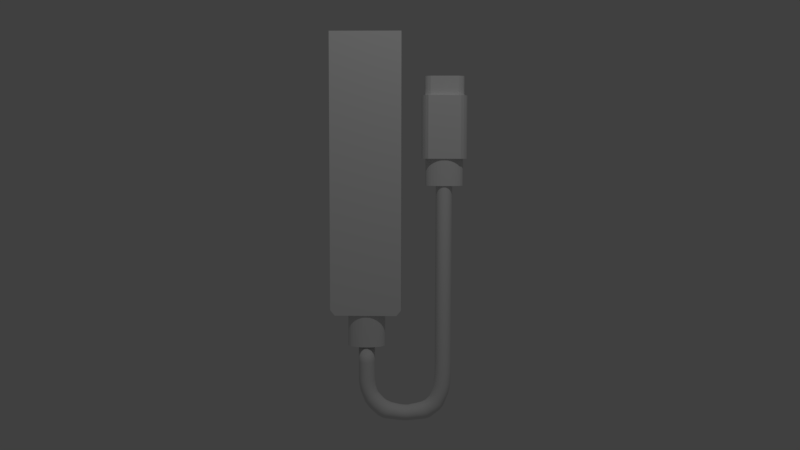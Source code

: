 # Source: untitled.blend  (saved by Blender 2.78.0; exported with 4.5.12 LTS)
import bpy
from mathutils import Matrix  # noqa: F401  (used for matrix-valued properties, if any)

bpy.ops.wm.read_factory_settings(use_empty=True)
scene = bpy.context.scene
scene.name = 'Scene'

# ---- collections
col_collection_1 = bpy.data.collections.new('Collection 1'); scene.collection.children.link(col_collection_1)

# ---- materials (node trees are filled in below, after node groups)
mat_material = bpy.data.materials.new('Material')
mat_material.alpha_threshold = 0.0
mat_material.use_transparent_shadow = False
mat_material.roughness = 0.5
mat_material.line_color = (0.0, 0.0, 0.0, 1.0)

# ---- material node trees

# ---- world
world_world = bpy.data.worlds.new('World'); scene.world = world_world
world_world.color = (0.05088, 0.05088, 0.05088)
world_world.use_sun_shadow = False
world_world.sun_shadow_jitter_overblur = 0.0
world_world.cycles.sampling_method = 'MANUAL'

# ---- cameras
cam_camera_001 = bpy.data.cameras.new('Camera.001')
cam_camera_001.clip_end = 100.0
cam_camera_001.lens = 35.0
cam_camera_001.sensor_width = 32.0
cam_camera_001.sensor_height = 18.0
cam_camera_001.ortho_scale = 7.314
cam_camera_001.dof.focus_distance = 0.0
cam_camera_001.dof.aperture_fstop = 128.0
cam_camera = bpy.data.cameras.new('Camera')
cam_camera.clip_end = 100.0
cam_camera.lens = 35.0
cam_camera.sensor_width = 32.0
cam_camera.sensor_height = 18.0
cam_camera.ortho_scale = 7.314
cam_camera.dof.focus_distance = 0.0
cam_camera.dof.aperture_fstop = 128.0

# ---- lights
light_lamp = bpy.data.lights.new('Lamp', 'POINT')
light_lamp.transmission_factor = 0.0
light_lamp.cutoff_distance = 30.0
light_lamp.energy = 100.0
light_lamp.shadow_buffer_clip_start = 1.001
light_lamp.shadow_soft_size = 0.1
light_lamp.shadow_maximum_resolution = 0.006
light_lamp.use_absolute_resolution = True

# ---- meshes
me_cube_069 = bpy.data.meshes.new('Cube.069')
me_cube_069.from_pydata([(0.9489, 1.117, 5.853), (0.9489, 1.117, 4.13), (0.8579, 0.6862, 4.13), (0.8579, 0.6862, 5.853), (0.8579, 1.043, 4.13), (0.8579, 1.043, 5.853), (0.8772, 1.075, 4.13), (0.8772, 1.075, 5.853), (0.8993, 1.098, 4.13), (0.8993, 1.098, 5.853), (1.04, 0.8649, 4.13), (1.04, 0.8649, 5.853), (0.9232, 1.113, 4.13), (0.9232, 1.113, 5.853), (0.8579, 0.8649, 5.853), (0.8579, 0.8649, 4.13), (0.9489, 0.6123, 4.13), (0.9489, 0.6123, 5.853), (0.9746, 0.6171, 5.853), (0.9746, 0.6171, 4.13), (0.9985, 0.6315, 5.853), (0.9985, 0.6315, 4.13), (1.021, 0.6548, 5.853), (1.021, 0.6548, 4.13), (1.04, 0.6862, 5.853), (1.04, 0.6862, 4.13), (1.04, 1.043, 5.853), (1.04, 1.043, 4.13), (1.021, 1.075, 5.853), (1.021, 1.075, 4.13), (0.9985, 1.098, 5.853), (0.9985, 1.098, 4.13), (0.9746, 1.113, 5.853), (0.9746, 1.113, 4.13), (0.8772, 0.6548, 5.853), (0.8772, 0.6548, 4.13), (0.8993, 0.6315, 5.853), (0.8993, 0.6315, 4.13), (0.9232, 0.6171, 5.853), (0.9232, 0.6171, 4.13)], [], [(36, 37, 39, 38), (34, 35, 37, 36), (7, 6, 4, 5), (9, 8, 6, 7), (24, 25, 10, 11), (27, 26, 11, 10), (13, 12, 8, 9), (0, 1, 12, 13), (2, 3, 14, 15), (5, 4, 15, 14), (17, 16, 19, 18), (18, 19, 21, 20), (20, 21, 23, 22), (22, 23, 25, 24), (26, 27, 29, 28), (28, 29, 31, 30), (3, 2, 35, 34), (30, 31, 33, 32), (32, 33, 1, 0), (38, 39, 16, 17), (8, 12, 1, 33, 31, 29, 27, 10, 25, 23, 21, 19, 16, 39, 37, 35, 2, 15, 4, 6), (7, 5, 14, 3, 34, 36, 38, 17, 18, 20, 22, 24, 11, 26, 28, 30, 32, 0, 13, 9)])
me_cube_069.materials.append(mat_material)
me_cube_069.use_remesh_preserve_volume = False
me_cube_069.use_remesh_preserve_attributes = False
me_cube_069.use_mirror_vertex_groups = False
me_cube_069.auto_texspace = False
me_cube_069.update()
me_cube_068 = bpy.data.meshes.new('Cube.068')
me_cube_068.from_pydata([(0.9494, 1.073, 4.231), (0.9494, 1.073, 3.386), (0.9335, 1.069, 4.231), (0.9335, 1.069, 3.386), (0.9181, 1.057, 4.231), (0.9181, 1.057, 3.386), (0.904, 1.038, 4.231), (0.904, 1.038, 3.386), (0.8916, 1.012, 4.231), (0.8916, 1.012, 3.386), (0.8814, 0.9806, 4.231), (0.8814, 0.9806, 3.386), (0.8739, 0.9446, 4.231), (0.8739, 0.9446, 3.386), (0.8692, 0.9055, 4.231), (0.8692, 0.9055, 3.386), (0.8677, 0.8649, 4.231), (0.8677, 0.8649, 3.386), (0.8692, 0.8242, 4.231), (0.8692, 0.8242, 3.386), (0.8739, 0.7851, 4.231), (0.8739, 0.7851, 3.386), (0.8814, 0.7491, 4.231), (0.8814, 0.7491, 3.386), (0.8916, 0.7175, 4.231), (0.8916, 0.7175, 3.386), (0.904, 0.6916, 4.231), (0.904, 0.6916, 3.386), (0.9181, 0.6723, 4.231), (0.9181, 0.6723, 3.386), (0.9335, 0.6605, 4.231), (0.9335, 0.6605, 3.386), (0.9494, 0.6565, 4.231), (0.9494, 0.6565, 3.386), (0.9654, 0.6605, 4.231), (0.9654, 0.6605, 3.386), (0.9807, 0.6723, 4.231), (0.9807, 0.6723, 3.386), (0.9949, 0.6916, 4.231), (0.9949, 0.6916, 3.386), (1.007, 0.7175, 4.231), (1.007, 0.7175, 3.386), (1.017, 0.7491, 4.231), (1.017, 0.7491, 3.386), (1.025, 0.7851, 4.231), (1.025, 0.7851, 3.386), (1.03, 0.8242, 4.231), (1.03, 0.8242, 3.386), (1.031, 0.8649, 4.231), (1.031, 0.8649, 3.386), (1.03, 0.9055, 4.231), (1.03, 0.9055, 3.386), (1.025, 0.9446, 4.231), (1.025, 0.9446, 3.386), (1.017, 0.9806, 4.231), (1.017, 0.9806, 3.386), (1.007, 1.012, 4.231), (1.007, 1.012, 3.386), (0.9949, 1.038, 4.231), (0.9949, 1.038, 3.386), (0.9807, 1.057, 4.231), (0.9807, 1.057, 3.386), (0.9654, 1.069, 4.231), (0.9654, 1.069, 3.386)], [], [(0, 1, 3, 2), (2, 3, 5, 4), (4, 5, 7, 6), (6, 7, 9, 8), (8, 9, 11, 10), (10, 11, 13, 12), (12, 13, 15, 14), (14, 15, 17, 16), (16, 17, 19, 18), (18, 19, 21, 20), (20, 21, 23, 22), (22, 23, 25, 24), (24, 25, 27, 26), (26, 27, 29, 28), (28, 29, 31, 30), (30, 31, 33, 32), (32, 33, 35, 34), (34, 35, 37, 36), (36, 37, 39, 38), (38, 39, 41, 40), (40, 41, 43, 42), (42, 43, 45, 44), (44, 45, 47, 46), (46, 47, 49, 48), (48, 49, 51, 50), (50, 51, 53, 52), (52, 53, 55, 54), (54, 55, 57, 56), (56, 57, 59, 58), (58, 59, 61, 60), (3, 1, 63, 61, 59, 57, 55, 53, 51, 49, 47, 45, 43, 41, 39, 37, 35, 33, 31, 29, 27, 25, 23, 21, 19, 17, 15, 13, 11, 9, 7, 5), (60, 61, 63, 62), (62, 63, 1, 0), (0, 2, 4, 6, 8, 10, 12, 14, 16, 18, 20, 22, 24, 26, 28, 30, 32, 34, 36, 38, 40, 42, 44, 46, 48, 50, 52, 54, 56, 58, 60, 62)])
me_cube_068.materials.append(mat_material)
me_cube_068.use_remesh_preserve_volume = False
me_cube_068.use_remesh_preserve_attributes = False
me_cube_068.use_mirror_vertex_groups = False
me_cube_068.auto_texspace = False
me_cube_068.update()
me_cube_067 = bpy.data.meshes.new('Cube.067')
me_cube_067.from_pydata([(0.9654, 1.075, -1.118)], [], [])
me_cube_067.materials.append(mat_material)
me_cube_067.use_remesh_preserve_volume = False
me_cube_067.use_remesh_preserve_attributes = False
me_cube_067.use_mirror_vertex_groups = False
me_cube_067.auto_texspace = False
me_cube_067.update()
me_cube_066 = bpy.data.meshes.new('Cube.066')
me_cube_066.from_pydata([(0.9654, 1.075, 0.05665)], [], [])
me_cube_066.materials.append(mat_material)
me_cube_066.use_remesh_preserve_volume = False
me_cube_066.use_remesh_preserve_attributes = False
me_cube_066.use_mirror_vertex_groups = False
me_cube_066.auto_texspace = False
me_cube_066.update()
me_cube_065 = bpy.data.meshes.new('Cube.065')
me_cube_065.from_pydata([(0.9807, 1.064, -1.118)], [], [])
me_cube_065.materials.append(mat_material)
me_cube_065.use_remesh_preserve_volume = False
me_cube_065.use_remesh_preserve_attributes = False
me_cube_065.use_mirror_vertex_groups = False
me_cube_065.auto_texspace = False
me_cube_065.update()
me_cube_064 = bpy.data.meshes.new('Cube.064')
me_cube_064.from_pydata([(0.9807, 1.064, 0.05665)], [], [])
me_cube_064.materials.append(mat_material)
me_cube_064.use_remesh_preserve_volume = False
me_cube_064.use_remesh_preserve_attributes = False
me_cube_064.use_mirror_vertex_groups = False
me_cube_064.auto_texspace = False
me_cube_064.update()
me_cube_063 = bpy.data.meshes.new('Cube.063')
me_cube_063.from_pydata([(0.9949, 1.044, -1.118)], [], [])
me_cube_063.materials.append(mat_material)
me_cube_063.use_remesh_preserve_volume = False
me_cube_063.use_remesh_preserve_attributes = False
me_cube_063.use_mirror_vertex_groups = False
me_cube_063.auto_texspace = False
me_cube_063.update()
me_cube_062 = bpy.data.meshes.new('Cube.062')
me_cube_062.from_pydata([(0.9949, 1.044, 0.05665)], [], [])
me_cube_062.materials.append(mat_material)
me_cube_062.use_remesh_preserve_volume = False
me_cube_062.use_remesh_preserve_attributes = False
me_cube_062.use_mirror_vertex_groups = False
me_cube_062.auto_texspace = False
me_cube_062.update()
me_cube_061 = bpy.data.meshes.new('Cube.061')
me_cube_061.from_pydata([(1.007, 1.018, -1.118)], [], [])
me_cube_061.materials.append(mat_material)
me_cube_061.use_remesh_preserve_volume = False
me_cube_061.use_remesh_preserve_attributes = False
me_cube_061.use_mirror_vertex_groups = False
me_cube_061.auto_texspace = False
me_cube_061.update()
me_cube_060 = bpy.data.meshes.new('Cube.060')
me_cube_060.from_pydata([(1.007, 1.018, 0.05665)], [], [])
me_cube_060.materials.append(mat_material)
me_cube_060.use_remesh_preserve_volume = False
me_cube_060.use_remesh_preserve_attributes = False
me_cube_060.use_mirror_vertex_groups = False
me_cube_060.auto_texspace = False
me_cube_060.update()
me_cube_059 = bpy.data.meshes.new('Cube.059')
me_cube_059.from_pydata([(1.017, 0.9868, -1.118)], [], [])
me_cube_059.materials.append(mat_material)
me_cube_059.use_remesh_preserve_volume = False
me_cube_059.use_remesh_preserve_attributes = False
me_cube_059.use_mirror_vertex_groups = False
me_cube_059.auto_texspace = False
me_cube_059.update()
me_cube_058 = bpy.data.meshes.new('Cube.058')
me_cube_058.from_pydata([(1.017, 0.9868, 0.05665)], [], [])
me_cube_058.materials.append(mat_material)
me_cube_058.use_remesh_preserve_volume = False
me_cube_058.use_remesh_preserve_attributes = False
me_cube_058.use_mirror_vertex_groups = False
me_cube_058.auto_texspace = False
me_cube_058.update()
me_cube_057 = bpy.data.meshes.new('Cube.057')
me_cube_057.from_pydata([(1.025, 0.9507, -1.118)], [], [])
me_cube_057.materials.append(mat_material)
me_cube_057.use_remesh_preserve_volume = False
me_cube_057.use_remesh_preserve_attributes = False
me_cube_057.use_mirror_vertex_groups = False
me_cube_057.auto_texspace = False
me_cube_057.update()
me_cube_056 = bpy.data.meshes.new('Cube.056')
me_cube_056.from_pydata([(1.025, 0.9507, 0.05665)], [], [])
me_cube_056.materials.append(mat_material)
me_cube_056.use_remesh_preserve_volume = False
me_cube_056.use_remesh_preserve_attributes = False
me_cube_056.use_mirror_vertex_groups = False
me_cube_056.auto_texspace = False
me_cube_056.update()
me_cube_055 = bpy.data.meshes.new('Cube.055')
me_cube_055.from_pydata([(1.03, 0.9116, -1.118)], [], [])
me_cube_055.materials.append(mat_material)
me_cube_055.use_remesh_preserve_volume = False
me_cube_055.use_remesh_preserve_attributes = False
me_cube_055.use_mirror_vertex_groups = False
me_cube_055.auto_texspace = False
me_cube_055.update()
me_cube_054 = bpy.data.meshes.new('Cube.054')
me_cube_054.from_pydata([(1.03, 0.9116, 0.05665)], [], [])
me_cube_054.materials.append(mat_material)
me_cube_054.use_remesh_preserve_volume = False
me_cube_054.use_remesh_preserve_attributes = False
me_cube_054.use_mirror_vertex_groups = False
me_cube_054.auto_texspace = False
me_cube_054.update()
me_cube_053 = bpy.data.meshes.new('Cube.053')
me_cube_053.from_pydata([(1.031, 0.871, -1.118)], [], [])
me_cube_053.materials.append(mat_material)
me_cube_053.use_remesh_preserve_volume = False
me_cube_053.use_remesh_preserve_attributes = False
me_cube_053.use_mirror_vertex_groups = False
me_cube_053.auto_texspace = False
me_cube_053.update()
me_cube_052 = bpy.data.meshes.new('Cube.052')
me_cube_052.from_pydata([(1.031, 0.871, 0.05665)], [], [])
me_cube_052.materials.append(mat_material)
me_cube_052.use_remesh_preserve_volume = False
me_cube_052.use_remesh_preserve_attributes = False
me_cube_052.use_mirror_vertex_groups = False
me_cube_052.auto_texspace = False
me_cube_052.update()
me_cube_051 = bpy.data.meshes.new('Cube.051')
me_cube_051.from_pydata([(1.03, 0.8303, -1.118)], [], [])
me_cube_051.materials.append(mat_material)
me_cube_051.use_remesh_preserve_volume = False
me_cube_051.use_remesh_preserve_attributes = False
me_cube_051.use_mirror_vertex_groups = False
me_cube_051.auto_texspace = False
me_cube_051.update()
me_cube_050 = bpy.data.meshes.new('Cube.050')
me_cube_050.from_pydata([(1.03, 0.8303, 0.05665)], [], [])
me_cube_050.materials.append(mat_material)
me_cube_050.use_remesh_preserve_volume = False
me_cube_050.use_remesh_preserve_attributes = False
me_cube_050.use_mirror_vertex_groups = False
me_cube_050.auto_texspace = False
me_cube_050.update()
me_cube_049 = bpy.data.meshes.new('Cube.049')
me_cube_049.from_pydata([(1.025, 0.7912, -1.118)], [], [])
me_cube_049.materials.append(mat_material)
me_cube_049.use_remesh_preserve_volume = False
me_cube_049.use_remesh_preserve_attributes = False
me_cube_049.use_mirror_vertex_groups = False
me_cube_049.auto_texspace = False
me_cube_049.update()
me_cube_048 = bpy.data.meshes.new('Cube.048')
me_cube_048.from_pydata([(1.025, 0.7912, 0.05665)], [], [])
me_cube_048.materials.append(mat_material)
me_cube_048.use_remesh_preserve_volume = False
me_cube_048.use_remesh_preserve_attributes = False
me_cube_048.use_mirror_vertex_groups = False
me_cube_048.auto_texspace = False
me_cube_048.update()
me_cube_047 = bpy.data.meshes.new('Cube.047')
me_cube_047.from_pydata([(1.017, 0.7552, -1.118)], [], [])
me_cube_047.materials.append(mat_material)
me_cube_047.use_remesh_preserve_volume = False
me_cube_047.use_remesh_preserve_attributes = False
me_cube_047.use_mirror_vertex_groups = False
me_cube_047.auto_texspace = False
me_cube_047.update()
me_cube_046 = bpy.data.meshes.new('Cube.046')
me_cube_046.from_pydata([(1.017, 0.7552, 0.05665)], [], [])
me_cube_046.materials.append(mat_material)
me_cube_046.use_remesh_preserve_volume = False
me_cube_046.use_remesh_preserve_attributes = False
me_cube_046.use_mirror_vertex_groups = False
me_cube_046.auto_texspace = False
me_cube_046.update()
me_cube_045 = bpy.data.meshes.new('Cube.045')
me_cube_045.from_pydata([(1.007, 0.7236, -1.118)], [], [])
me_cube_045.materials.append(mat_material)
me_cube_045.use_remesh_preserve_volume = False
me_cube_045.use_remesh_preserve_attributes = False
me_cube_045.use_mirror_vertex_groups = False
me_cube_045.auto_texspace = False
me_cube_045.update()
me_cube_044 = bpy.data.meshes.new('Cube.044')
me_cube_044.from_pydata([(1.007, 0.7236, 0.05665)], [], [])
me_cube_044.materials.append(mat_material)
me_cube_044.use_remesh_preserve_volume = False
me_cube_044.use_remesh_preserve_attributes = False
me_cube_044.use_mirror_vertex_groups = False
me_cube_044.auto_texspace = False
me_cube_044.update()
me_cube_043 = bpy.data.meshes.new('Cube.043')
me_cube_043.from_pydata([(0.9949, 0.6977, -1.118)], [], [])
me_cube_043.materials.append(mat_material)
me_cube_043.use_remesh_preserve_volume = False
me_cube_043.use_remesh_preserve_attributes = False
me_cube_043.use_mirror_vertex_groups = False
me_cube_043.auto_texspace = False
me_cube_043.update()
me_cube_042 = bpy.data.meshes.new('Cube.042')
me_cube_042.from_pydata([(0.9949, 0.6977, 0.05665)], [], [])
me_cube_042.materials.append(mat_material)
me_cube_042.use_remesh_preserve_volume = False
me_cube_042.use_remesh_preserve_attributes = False
me_cube_042.use_mirror_vertex_groups = False
me_cube_042.auto_texspace = False
me_cube_042.update()
me_cube_041 = bpy.data.meshes.new('Cube.041')
me_cube_041.from_pydata([(0.9807, 0.6784, -1.118)], [], [])
me_cube_041.materials.append(mat_material)
me_cube_041.use_remesh_preserve_volume = False
me_cube_041.use_remesh_preserve_attributes = False
me_cube_041.use_mirror_vertex_groups = False
me_cube_041.auto_texspace = False
me_cube_041.update()
me_cube_040 = bpy.data.meshes.new('Cube.040')
me_cube_040.from_pydata([(0.9807, 0.6784, 0.05665)], [], [])
me_cube_040.materials.append(mat_material)
me_cube_040.use_remesh_preserve_volume = False
me_cube_040.use_remesh_preserve_attributes = False
me_cube_040.use_mirror_vertex_groups = False
me_cube_040.auto_texspace = False
me_cube_040.update()
me_cube_039 = bpy.data.meshes.new('Cube.039')
me_cube_039.from_pydata([(0.9654, 0.6666, -1.118)], [], [])
me_cube_039.materials.append(mat_material)
me_cube_039.use_remesh_preserve_volume = False
me_cube_039.use_remesh_preserve_attributes = False
me_cube_039.use_mirror_vertex_groups = False
me_cube_039.auto_texspace = False
me_cube_039.update()
me_cube_038 = bpy.data.meshes.new('Cube.038')
me_cube_038.from_pydata([(0.9654, 0.6666, 0.05665)], [], [])
me_cube_038.materials.append(mat_material)
me_cube_038.use_remesh_preserve_volume = False
me_cube_038.use_remesh_preserve_attributes = False
me_cube_038.use_mirror_vertex_groups = False
me_cube_038.auto_texspace = False
me_cube_038.update()
me_cube_037 = bpy.data.meshes.new('Cube.037')
me_cube_037.from_pydata([(0.9494, 0.6626, -1.118)], [], [])
me_cube_037.materials.append(mat_material)
me_cube_037.use_remesh_preserve_volume = False
me_cube_037.use_remesh_preserve_attributes = False
me_cube_037.use_mirror_vertex_groups = False
me_cube_037.auto_texspace = False
me_cube_037.update()
me_cube_036 = bpy.data.meshes.new('Cube.036')
me_cube_036.from_pydata([(0.9494, 0.6626, 0.05665)], [], [])
me_cube_036.materials.append(mat_material)
me_cube_036.use_remesh_preserve_volume = False
me_cube_036.use_remesh_preserve_attributes = False
me_cube_036.use_mirror_vertex_groups = False
me_cube_036.auto_texspace = False
me_cube_036.update()
me_cube_035 = bpy.data.meshes.new('Cube.035')
me_cube_035.from_pydata([(0.9335, 0.6666, -1.118)], [], [])
me_cube_035.materials.append(mat_material)
me_cube_035.use_remesh_preserve_volume = False
me_cube_035.use_remesh_preserve_attributes = False
me_cube_035.use_mirror_vertex_groups = False
me_cube_035.auto_texspace = False
me_cube_035.update()
me_cube_034 = bpy.data.meshes.new('Cube.034')
me_cube_034.from_pydata([(0.9335, 0.6666, 0.05665)], [], [])
me_cube_034.materials.append(mat_material)
me_cube_034.use_remesh_preserve_volume = False
me_cube_034.use_remesh_preserve_attributes = False
me_cube_034.use_mirror_vertex_groups = False
me_cube_034.auto_texspace = False
me_cube_034.update()
me_cube_033 = bpy.data.meshes.new('Cube.033')
me_cube_033.from_pydata([(0.9181, 0.6784, -1.118)], [], [])
me_cube_033.materials.append(mat_material)
me_cube_033.use_remesh_preserve_volume = False
me_cube_033.use_remesh_preserve_attributes = False
me_cube_033.use_mirror_vertex_groups = False
me_cube_033.auto_texspace = False
me_cube_033.update()
me_cube_032 = bpy.data.meshes.new('Cube.032')
me_cube_032.from_pydata([(0.9181, 0.6784, 0.05665)], [], [])
me_cube_032.materials.append(mat_material)
me_cube_032.use_remesh_preserve_volume = False
me_cube_032.use_remesh_preserve_attributes = False
me_cube_032.use_mirror_vertex_groups = False
me_cube_032.auto_texspace = False
me_cube_032.update()
me_cube_031 = bpy.data.meshes.new('Cube.031')
me_cube_031.from_pydata([(0.904, 0.6977, -1.118)], [], [])
me_cube_031.materials.append(mat_material)
me_cube_031.use_remesh_preserve_volume = False
me_cube_031.use_remesh_preserve_attributes = False
me_cube_031.use_mirror_vertex_groups = False
me_cube_031.auto_texspace = False
me_cube_031.update()
me_cube_030 = bpy.data.meshes.new('Cube.030')
me_cube_030.from_pydata([(0.904, 0.6977, 0.05665)], [], [])
me_cube_030.materials.append(mat_material)
me_cube_030.use_remesh_preserve_volume = False
me_cube_030.use_remesh_preserve_attributes = False
me_cube_030.use_mirror_vertex_groups = False
me_cube_030.auto_texspace = False
me_cube_030.update()
me_cube_029 = bpy.data.meshes.new('Cube.029')
me_cube_029.from_pydata([(0.8916, 0.7236, -1.118)], [], [])
me_cube_029.materials.append(mat_material)
me_cube_029.use_remesh_preserve_volume = False
me_cube_029.use_remesh_preserve_attributes = False
me_cube_029.use_mirror_vertex_groups = False
me_cube_029.auto_texspace = False
me_cube_029.update()
me_cube_028 = bpy.data.meshes.new('Cube.028')
me_cube_028.from_pydata([(0.8916, 0.7236, 0.05665)], [], [])
me_cube_028.materials.append(mat_material)
me_cube_028.use_remesh_preserve_volume = False
me_cube_028.use_remesh_preserve_attributes = False
me_cube_028.use_mirror_vertex_groups = False
me_cube_028.auto_texspace = False
me_cube_028.update()
me_cube_027 = bpy.data.meshes.new('Cube.027')
me_cube_027.from_pydata([(0.8814, 0.7552, -1.118)], [], [])
me_cube_027.materials.append(mat_material)
me_cube_027.use_remesh_preserve_volume = False
me_cube_027.use_remesh_preserve_attributes = False
me_cube_027.use_mirror_vertex_groups = False
me_cube_027.auto_texspace = False
me_cube_027.update()
me_cube_026 = bpy.data.meshes.new('Cube.026')
me_cube_026.from_pydata([(0.8814, 0.7552, 0.05665)], [], [])
me_cube_026.materials.append(mat_material)
me_cube_026.use_remesh_preserve_volume = False
me_cube_026.use_remesh_preserve_attributes = False
me_cube_026.use_mirror_vertex_groups = False
me_cube_026.auto_texspace = False
me_cube_026.update()
me_cube_025 = bpy.data.meshes.new('Cube.025')
me_cube_025.from_pydata([(0.8739, 0.7912, -1.118)], [], [])
me_cube_025.materials.append(mat_material)
me_cube_025.use_remesh_preserve_volume = False
me_cube_025.use_remesh_preserve_attributes = False
me_cube_025.use_mirror_vertex_groups = False
me_cube_025.auto_texspace = False
me_cube_025.update()
me_cube_024 = bpy.data.meshes.new('Cube.024')
me_cube_024.from_pydata([(0.8739, 0.7912, 0.05665)], [], [])
me_cube_024.materials.append(mat_material)
me_cube_024.use_remesh_preserve_volume = False
me_cube_024.use_remesh_preserve_attributes = False
me_cube_024.use_mirror_vertex_groups = False
me_cube_024.auto_texspace = False
me_cube_024.update()
me_cube_023 = bpy.data.meshes.new('Cube.023')
me_cube_023.from_pydata([(0.8692, 0.8303, -1.118)], [], [])
me_cube_023.materials.append(mat_material)
me_cube_023.use_remesh_preserve_volume = False
me_cube_023.use_remesh_preserve_attributes = False
me_cube_023.use_mirror_vertex_groups = False
me_cube_023.auto_texspace = False
me_cube_023.update()
me_cube_022 = bpy.data.meshes.new('Cube.022')
me_cube_022.from_pydata([(0.8692, 0.8303, 0.05665)], [], [])
me_cube_022.materials.append(mat_material)
me_cube_022.use_remesh_preserve_volume = False
me_cube_022.use_remesh_preserve_attributes = False
me_cube_022.use_mirror_vertex_groups = False
me_cube_022.auto_texspace = False
me_cube_022.update()
me_cube_021 = bpy.data.meshes.new('Cube.021')
me_cube_021.from_pydata([(0.8677, 0.871, -1.118)], [], [])
me_cube_021.materials.append(mat_material)
me_cube_021.use_remesh_preserve_volume = False
me_cube_021.use_remesh_preserve_attributes = False
me_cube_021.use_mirror_vertex_groups = False
me_cube_021.auto_texspace = False
me_cube_021.update()
me_cube_020 = bpy.data.meshes.new('Cube.020')
me_cube_020.from_pydata([(0.8677, 0.871, 0.05665)], [], [])
me_cube_020.materials.append(mat_material)
me_cube_020.use_remesh_preserve_volume = False
me_cube_020.use_remesh_preserve_attributes = False
me_cube_020.use_mirror_vertex_groups = False
me_cube_020.auto_texspace = False
me_cube_020.update()
me_cube_019 = bpy.data.meshes.new('Cube.019')
me_cube_019.from_pydata([(0.8692, 0.9116, -1.118)], [], [])
me_cube_019.materials.append(mat_material)
me_cube_019.use_remesh_preserve_volume = False
me_cube_019.use_remesh_preserve_attributes = False
me_cube_019.use_mirror_vertex_groups = False
me_cube_019.auto_texspace = False
me_cube_019.update()
me_cube_018 = bpy.data.meshes.new('Cube.018')
me_cube_018.from_pydata([(0.8692, 0.9116, 0.05665)], [], [])
me_cube_018.materials.append(mat_material)
me_cube_018.use_remesh_preserve_volume = False
me_cube_018.use_remesh_preserve_attributes = False
me_cube_018.use_mirror_vertex_groups = False
me_cube_018.auto_texspace = False
me_cube_018.update()
me_cube_017 = bpy.data.meshes.new('Cube.017')
me_cube_017.from_pydata([(0.8739, 0.9507, -1.118)], [], [])
me_cube_017.materials.append(mat_material)
me_cube_017.use_remesh_preserve_volume = False
me_cube_017.use_remesh_preserve_attributes = False
me_cube_017.use_mirror_vertex_groups = False
me_cube_017.auto_texspace = False
me_cube_017.update()
me_cube_016 = bpy.data.meshes.new('Cube.016')
me_cube_016.from_pydata([(0.8739, 0.9507, 0.05665)], [], [])
me_cube_016.materials.append(mat_material)
me_cube_016.use_remesh_preserve_volume = False
me_cube_016.use_remesh_preserve_attributes = False
me_cube_016.use_mirror_vertex_groups = False
me_cube_016.auto_texspace = False
me_cube_016.update()
me_cube_015 = bpy.data.meshes.new('Cube.015')
me_cube_015.from_pydata([(0.8814, 0.9868, -1.118)], [], [])
me_cube_015.materials.append(mat_material)
me_cube_015.use_remesh_preserve_volume = False
me_cube_015.use_remesh_preserve_attributes = False
me_cube_015.use_mirror_vertex_groups = False
me_cube_015.auto_texspace = False
me_cube_015.update()
me_cube_014 = bpy.data.meshes.new('Cube.014')
me_cube_014.from_pydata([(0.8814, 0.9868, 0.05665)], [], [])
me_cube_014.materials.append(mat_material)
me_cube_014.use_remesh_preserve_volume = False
me_cube_014.use_remesh_preserve_attributes = False
me_cube_014.use_mirror_vertex_groups = False
me_cube_014.auto_texspace = False
me_cube_014.update()
me_cube_013 = bpy.data.meshes.new('Cube.013')
me_cube_013.from_pydata([(0.8916, 1.018, -1.118)], [], [])
me_cube_013.materials.append(mat_material)
me_cube_013.use_remesh_preserve_volume = False
me_cube_013.use_remesh_preserve_attributes = False
me_cube_013.use_mirror_vertex_groups = False
me_cube_013.auto_texspace = False
me_cube_013.update()
me_cube_012 = bpy.data.meshes.new('Cube.012')
me_cube_012.from_pydata([(0.8916, 1.018, 0.05665)], [], [])
me_cube_012.materials.append(mat_material)
me_cube_012.use_remesh_preserve_volume = False
me_cube_012.use_remesh_preserve_attributes = False
me_cube_012.use_mirror_vertex_groups = False
me_cube_012.auto_texspace = False
me_cube_012.update()
me_cube_011 = bpy.data.meshes.new('Cube.011')
me_cube_011.from_pydata([(0.904, 1.044, -1.118)], [], [])
me_cube_011.materials.append(mat_material)
me_cube_011.use_remesh_preserve_volume = False
me_cube_011.use_remesh_preserve_attributes = False
me_cube_011.use_mirror_vertex_groups = False
me_cube_011.auto_texspace = False
me_cube_011.update()
me_cube_010 = bpy.data.meshes.new('Cube.010')
me_cube_010.from_pydata([(0.904, 1.044, 0.05665)], [], [])
me_cube_010.materials.append(mat_material)
me_cube_010.use_remesh_preserve_volume = False
me_cube_010.use_remesh_preserve_attributes = False
me_cube_010.use_mirror_vertex_groups = False
me_cube_010.auto_texspace = False
me_cube_010.update()
me_cube_009 = bpy.data.meshes.new('Cube.009')
me_cube_009.from_pydata([(0.9181, 1.064, -1.118)], [], [])
me_cube_009.materials.append(mat_material)
me_cube_009.use_remesh_preserve_volume = False
me_cube_009.use_remesh_preserve_attributes = False
me_cube_009.use_mirror_vertex_groups = False
me_cube_009.auto_texspace = False
me_cube_009.update()
me_cube_008 = bpy.data.meshes.new('Cube.008')
me_cube_008.from_pydata([(0.9181, 1.064, 0.05665)], [], [])
me_cube_008.materials.append(mat_material)
me_cube_008.use_remesh_preserve_volume = False
me_cube_008.use_remesh_preserve_attributes = False
me_cube_008.use_mirror_vertex_groups = False
me_cube_008.auto_texspace = False
me_cube_008.update()
me_cube_007 = bpy.data.meshes.new('Cube.007')
me_cube_007.from_pydata([(0.9335, 1.075, -1.118)], [], [])
me_cube_007.materials.append(mat_material)
me_cube_007.use_remesh_preserve_volume = False
me_cube_007.use_remesh_preserve_attributes = False
me_cube_007.use_mirror_vertex_groups = False
me_cube_007.auto_texspace = False
me_cube_007.update()
me_cube_006 = bpy.data.meshes.new('Cube.006')
me_cube_006.from_pydata([(0.9335, 1.075, 0.05665)], [], [])
me_cube_006.materials.append(mat_material)
me_cube_006.use_remesh_preserve_volume = False
me_cube_006.use_remesh_preserve_attributes = False
me_cube_006.use_mirror_vertex_groups = False
me_cube_006.auto_texspace = False
me_cube_006.update()
me_cube_005 = bpy.data.meshes.new('Cube.005')
me_cube_005.from_pydata([(0.9494, 1.079, -1.118)], [], [])
me_cube_005.materials.append(mat_material)
me_cube_005.use_remesh_preserve_volume = False
me_cube_005.use_remesh_preserve_attributes = False
me_cube_005.use_mirror_vertex_groups = False
me_cube_005.auto_texspace = False
me_cube_005.update()
me_cube_004 = bpy.data.meshes.new('Cube.004')
me_cube_004.from_pydata([(0.9494, 1.079, 0.05665)], [], [])
me_cube_004.materials.append(mat_material)
me_cube_004.use_remesh_preserve_volume = False
me_cube_004.use_remesh_preserve_attributes = False
me_cube_004.use_mirror_vertex_groups = False
me_cube_004.auto_texspace = False
me_cube_004.update()
me_cube_003 = bpy.data.meshes.new('Cube.003')
me_cube_003.from_pydata([(0.9526, 0.09253, -1.572), (0.9526, 0.09253, -1.058), (0.9665, 0.09078, -1.572), (0.9665, 0.09078, -1.058), (0.9798, 0.0856, -1.572), (0.9798, 0.0856, -1.058), (0.992, 0.07718, -1.572), (0.992, 0.07718, -1.058), (1.003, 0.06586, -1.572), (1.003, 0.06586, -1.058), (1.012, 0.05206, -1.572), (1.012, 0.05206, -1.058), (1.018, 0.03631, -1.572), (1.018, 0.03631, -1.058), (1.022, 0.01923, -1.572), (1.022, 0.01923, -1.058), (1.023, 0.001459, -1.572), (1.023, 0.001459, -1.058), (1.022, -0.01631, -1.572), (1.022, -0.01631, -1.058), (1.018, -0.03339, -1.572), (1.018, -0.03339, -1.058), (1.012, -0.04914, -1.572), (1.012, -0.04914, -1.058), (1.003, -0.06294, -1.572), (1.003, -0.06294, -1.058), (0.992, -0.07427, -1.572), (0.992, -0.07427, -1.058), (0.9798, -0.08268, -1.572), (0.9798, -0.08268, -1.058), (0.9665, -0.08787, -1.572), (0.9665, -0.08787, -1.058), (0.9526, -0.08962, -1.572), (0.9526, -0.08962, -1.058), (0.9388, -0.08787, -1.572), (0.9388, -0.08787, -1.058), (0.9255, -0.08268, -1.572), (0.9255, -0.08268, -1.058), (0.9133, -0.07427, -1.572), (0.9133, -0.07427, -1.058), (0.9025, -0.06294, -1.572), (0.9025, -0.06294, -1.058), (0.8937, -0.04914, -1.572), (0.8937, -0.04914, -1.058), (0.8872, -0.03339, -1.572), (0.8872, -0.03339, -1.058), (0.8832, -0.01631, -1.572), (0.8832, -0.01631, -1.058), (0.8818, 0.001459, -1.572), (0.8818, 0.001459, -1.058), (0.8832, 0.01923, -1.572), (0.8832, 0.01923, -1.058), (0.8872, 0.03631, -1.572), (0.8872, 0.03631, -1.058), (0.8937, 0.05206, -1.572), (0.8937, 0.05206, -1.058), (0.9025, 0.06586, -1.572), (0.9025, 0.06586, -1.058), (0.9133, 0.07718, -1.572), (0.9133, 0.07718, -1.058), (0.9255, 0.0856, -1.572), (0.9255, 0.0856, -1.058), (0.9388, 0.09078, -1.572), (0.9388, 0.09078, -1.058), (0.9526, 0.1196, -2.415), (0.9665, 0.1177, -2.415), (0.9798, 0.1122, -2.415), (0.992, 0.1032, -2.416), (1.003, 0.09115, -2.416), (1.012, 0.07657, -2.416), (1.018, 0.06003, -2.416), (1.022, 0.04218, -2.416), (1.023, 0.02372, -2.416), (1.022, 0.005334, -2.416), (1.018, -0.01228, -2.416), (1.012, -0.02846, -2.416), (1.003, -0.04261, -2.416), (0.992, -0.0542, -2.416), (0.9798, -0.0628, -2.416), (0.9665, -0.06809, -2.416), (0.9526, -0.06988, -2.416), (0.9388, -0.06809, -2.416), (0.9255, -0.0628, -2.416), (0.9133, -0.0542, -2.416), (0.9025, -0.04261, -2.416), (0.8937, -0.02846, -2.416), (0.8872, -0.01228, -2.416), (0.8832, 0.005334, -2.416), (0.8818, 0.02372, -2.416), (0.8832, 0.04218, -2.416), (0.8872, 0.06003, -2.416), (0.8937, 0.07657, -2.416), (0.9025, 0.09115, -2.416), (0.9133, 0.1032, -2.416), (0.9255, 0.1122, -2.415), (0.9388, 0.1177, -2.415), (0.9526, 0.3032, -2.784), (0.9665, 0.3022, -2.788), (0.9798, 0.2993, -2.8), (0.992, 0.2946, -2.82), (1.003, 0.2882, -2.846), (1.012, 0.2805, -2.878), (1.018, 0.2716, -2.915), (1.022, 0.2621, -2.955), (1.023, 0.2521, -2.997), (1.022, 0.2421, -3.038), (1.018, 0.2325, -3.078), (1.012, 0.2237, -3.115), (1.003, 0.216, -3.147), (0.992, 0.2096, -3.173), (0.9798, 0.2049, -3.193), (0.9665, 0.202, -3.205), (0.9526, 0.201, -3.209), (0.9388, 0.202, -3.205), (0.9255, 0.2049, -3.193), (0.9133, 0.2096, -3.173), (0.9025, 0.216, -3.147), (0.8937, 0.2237, -3.115), (0.8872, 0.2325, -3.078), (0.8832, 0.2421, -3.038), (0.8818, 0.2521, -2.997), (0.8832, 0.2621, -2.955), (0.8872, 0.2716, -2.915), (0.8937, 0.2805, -2.878), (0.9025, 0.2882, -2.846), (0.9133, 0.2946, -2.82), (0.9255, 0.2993, -2.8), (0.9388, 0.3022, -2.788), (0.9665, 0.5633, -2.788), (0.9665, 0.6206, -2.749), (0.9798, 0.5662, -2.8), (0.9798, 0.6234, -2.761), (0.992, 0.5709, -2.82), (0.992, 0.628, -2.781), (1.003, 0.5773, -2.846), (1.003, 0.6342, -2.807), (1.012, 0.585, -2.878), (1.012, 0.6418, -2.838), (1.018, 0.5939, -2.915), (1.018, 0.6505, -2.875), (1.022, 0.6035, -2.955), (1.022, 0.66, -2.914), (1.023, 0.6134, -2.997), (1.023, 0.6699, -2.955), (1.022, 0.6234, -3.038), (1.022, 0.6797, -2.996), (1.018, 0.633, -3.078), (1.018, 0.6892, -3.036), (1.012, 0.6418, -3.115), (1.012, 0.698, -3.072), (1.003, 0.6496, -3.147), (1.003, 0.7057, -3.104), (0.992, 0.6559, -3.173), (0.992, 0.712, -3.13), (0.9798, 0.6606, -3.193), (0.9798, 0.7166, -3.15), (0.9665, 0.6635, -3.205), (0.9665, 0.7195, -3.162), (0.9526, 0.6645, -3.209), (0.9526, 0.7205, -3.166), (0.9388, 0.6635, -3.205), (0.9388, 0.7195, -3.162), (0.9255, 0.6606, -3.193), (0.9255, 0.7166, -3.15), (0.9133, 0.6559, -3.173), (0.9133, 0.712, -3.13), (0.9025, 0.6496, -3.147), (0.9025, 0.7057, -3.104), (0.8937, 0.6418, -3.115), (0.8937, 0.698, -3.072), (0.8872, 0.633, -3.078), (0.8872, 0.6892, -3.036), (0.8832, 0.6234, -3.038), (0.8832, 0.6797, -2.996), (0.8818, 0.6134, -2.997), (0.8818, 0.6699, -2.955), (0.8832, 0.6035, -2.955), (0.8832, 0.66, -2.914), (0.8872, 0.5939, -2.915), (0.8872, 0.6505, -2.875), (0.8937, 0.585, -2.878), (0.8937, 0.6418, -2.838), (0.9025, 0.5773, -2.846), (0.9025, 0.6342, -2.807), (0.9133, 0.5709, -2.82), (0.9133, 0.628, -2.781), (0.9255, 0.5662, -2.8), (0.9255, 0.6234, -2.761), (0.9388, 0.5633, -2.788), (0.9388, 0.6206, -2.749), (0.9526, 0.6196, -2.745), (0.9526, 0.5623, -2.784), (0.9665, 0.7747, 3.981), (0.9665, 0.7747, -1.572), (0.9798, 0.7799, 3.981), (0.9798, 0.7799, -1.572), (0.992, 0.7883, 3.981), (0.992, 0.7883, -1.572), (1.003, 0.7997, 3.981), (1.003, 0.7997, -1.572), (1.012, 0.8135, 3.981), (1.012, 0.8135, -1.572), (1.018, 0.8292, 3.981), (1.018, 0.8292, -1.572), (1.022, 0.8463, 3.981), (1.022, 0.8463, -1.572), (1.023, 0.8641, 3.981), (1.023, 0.8641, -1.572), (1.022, 0.8818, 3.981), (1.022, 0.8818, -1.572), (1.018, 0.8989, 3.981), (1.018, 0.8989, -1.572), (1.012, 0.9147, 3.981), (1.012, 0.9147, -1.572), (1.003, 0.9285, 3.981), (1.003, 0.9285, -1.572), (0.992, 0.9398, 3.981), (0.992, 0.9398, -1.572), (0.9798, 0.9482, 3.981), (0.9798, 0.9482, -1.572), (0.9665, 0.9534, 3.981), (0.9665, 0.9534, -1.572), (0.9526, 0.9551, 3.981), (0.9526, 0.9551, -1.572), (0.9388, 0.9534, 3.981), (0.9388, 0.9534, -1.572), (0.9255, 0.9482, 3.981), (0.9255, 0.9482, -1.572), (0.9133, 0.9398, 3.981), (0.9133, 0.9398, -1.572), (0.9025, 0.9285, 3.981), (0.9025, 0.9285, -1.572), (0.8937, 0.9147, 3.981), (0.8937, 0.9147, -1.572), (0.8872, 0.8989, 3.981), (0.8872, 0.8989, -1.572), (0.8832, 0.8818, 3.981), (0.8832, 0.8818, -1.572), (0.8818, 0.8641, 3.981), (0.8818, 0.8641, -1.572), (0.8832, 0.8463, 3.981), (0.8832, 0.8463, -1.572), (0.8872, 0.8292, 3.981), (0.8872, 0.8292, -1.572), (0.8937, 0.8135, 3.981), (0.8937, 0.8135, -1.572), (0.9025, 0.7997, 3.981), (0.9025, 0.7997, -1.572), (0.9133, 0.7883, 3.981), (0.9133, 0.7883, -1.572), (0.9255, 0.7799, 3.981), (0.9255, 0.7799, -1.572), (0.9388, 0.7747, 3.981), (0.9388, 0.7747, -1.572), (0.9526, 0.773, 3.981), (0.9526, 0.773, -1.572), (0.9526, 0.4666, -2.839), (0.9665, 0.4666, -2.843), (0.9798, 0.4666, -2.855), (0.992, 0.4666, -2.875), (1.003, 0.4666, -2.901), (1.012, 0.4666, -2.933), (1.018, 0.4666, -2.97), (1.022, 0.4666, -3.01), (1.023, 0.4666, -3.051), (1.022, 0.4666, -3.093), (1.018, 0.4666, -3.133), (1.012, 0.4666, -3.17), (1.003, 0.4666, -3.202), (0.992, 0.4666, -3.228), (0.9798, 0.4666, -3.248), (0.9665, 0.4666, -3.26), (0.9526, 0.4666, -3.264), (0.9388, 0.4666, -3.26), (0.9255, 0.4666, -3.248), (0.9133, 0.4666, -3.228), (0.9025, 0.4666, -3.202), (0.8937, 0.4666, -3.17), (0.8872, 0.4666, -3.133), (0.8832, 0.4666, -3.093), (0.8818, 0.4666, -3.051), (0.8832, 0.4666, -3.01), (0.8872, 0.4666, -2.97), (0.8937, 0.4666, -2.933), (0.9025, 0.4666, -2.901), (0.9133, 0.4666, -2.875), (0.9255, 0.4666, -2.855), (0.9388, 0.4666, -2.843), (0.9665, 0.7636, -2.188), (0.9665, 0.7747, -1.871), (0.9798, 0.769, -2.188), (0.9798, 0.7799, -1.871), (0.992, 0.7776, -2.188), (0.992, 0.7883, -1.871), (1.003, 0.7893, -2.188), (1.003, 0.7997, -1.871), (1.012, 0.8034, -2.188), (1.012, 0.8135, -1.871), (1.018, 0.8195, -2.188), (1.018, 0.8292, -1.871), (1.022, 0.8369, -2.188), (1.022, 0.8463, -1.871), (1.023, 0.8549, -2.188), (1.023, 0.8641, -1.871), (1.022, 0.8729, -2.188), (1.022, 0.8818, -1.871), (1.018, 0.8902, -2.188), (1.018, 0.8989, -1.871), (1.012, 0.9062, -2.188), (1.012, 0.9147, -1.871), (1.003, 0.9201, -2.188), (1.003, 0.9285, -1.871), (0.992, 0.9315, -2.188), (0.992, 0.9398, -1.871), (0.9798, 0.94, -2.188), (0.9798, 0.9482, -1.871), (0.9665, 0.9453, -2.188), (0.9665, 0.9534, -1.871), (0.9526, 0.947, -2.188), (0.9526, 0.9551, -1.871), (0.9388, 0.9453, -2.188), (0.9388, 0.9534, -1.871), (0.9255, 0.94, -2.188), (0.9255, 0.9482, -1.871), (0.9133, 0.9315, -2.188), (0.9133, 0.9398, -1.871), (0.9025, 0.9201, -2.188), (0.9025, 0.9285, -1.871), (0.8937, 0.9062, -2.188), (0.8937, 0.9147, -1.871), (0.8872, 0.8902, -2.188), (0.8872, 0.8989, -1.871), (0.8832, 0.8729, -2.188), (0.8832, 0.8818, -1.871), (0.8818, 0.8549, -2.188), (0.8818, 0.8641, -1.871), (0.8832, 0.8369, -2.188), (0.8832, 0.8463, -1.871), (0.8872, 0.8195, -2.188), (0.8872, 0.8292, -1.871), (0.8937, 0.8034, -2.188), (0.8937, 0.8135, -1.871), (0.9025, 0.7893, -2.188), (0.9025, 0.7997, -1.871), (0.9133, 0.7776, -2.188), (0.9133, 0.7883, -1.871), (0.9255, 0.769, -2.188), (0.9255, 0.7799, -1.871), (0.9388, 0.7636, -2.188), (0.9388, 0.7747, -1.871), (0.9526, 0.773, -1.871), (0.9526, 0.7618, -2.188), (0.9665, 0.7293, -2.5), (0.9665, 0.7538, -2.329), (0.9798, 0.7351, -2.501), (0.9798, 0.7593, -2.329), (0.992, 0.7445, -2.501), (0.992, 0.7682, -2.329), (1.003, 0.757, -2.501), (1.003, 0.78, -2.329), (1.012, 0.7721, -2.501), (1.012, 0.7944, -2.329), (1.018, 0.7892, -2.501), (1.018, 0.8108, -2.329), (1.022, 0.8076, -2.501), (1.022, 0.8285, -2.329), (1.023, 0.8265, -2.501), (1.023, 0.8468, -2.329), (1.022, 0.8453, -2.501), (1.022, 0.865, -2.329), (1.018, 0.8633, -2.501), (1.018, 0.8825, -2.329), (1.012, 0.8798, -2.501), (1.012, 0.8986, -2.329), (1.003, 0.8942, -2.501), (1.003, 0.9127, -2.329), (0.992, 0.9059, -2.501), (0.992, 0.9242, -2.329), (0.9798, 0.9147, -2.501), (0.9798, 0.9328, -2.329), (0.9665, 0.92, -2.501), (0.9665, 0.938, -2.329), (0.9526, 0.9218, -2.501), (0.9526, 0.9398, -2.329), (0.9388, 0.92, -2.501), (0.9388, 0.938, -2.329), (0.9255, 0.9147, -2.501), (0.9255, 0.9328, -2.329), (0.9133, 0.9059, -2.501), (0.9133, 0.9242, -2.329), (0.9025, 0.8942, -2.501), (0.9025, 0.9127, -2.329), (0.8937, 0.8798, -2.501), (0.8937, 0.8986, -2.329), (0.8872, 0.8633, -2.501), (0.8872, 0.8825, -2.329), (0.8832, 0.8453, -2.501), (0.8832, 0.865, -2.329), (0.8818, 0.8265, -2.501), (0.8818, 0.8468, -2.329), (0.8832, 0.8076, -2.501), (0.8832, 0.8285, -2.329), (0.8872, 0.7892, -2.501), (0.8872, 0.8108, -2.329), (0.8937, 0.7721, -2.501), (0.8937, 0.7944, -2.329), (0.9025, 0.757, -2.501), (0.9025, 0.78, -2.329), (0.9133, 0.7445, -2.501), (0.9133, 0.7682, -2.329), (0.9255, 0.7351, -2.501), (0.9255, 0.7593, -2.329), (0.9388, 0.7293, -2.5), (0.9388, 0.7538, -2.329), (0.9526, 0.752, -2.329), (0.9526, 0.7273, -2.5), (0.9665, 0.6675, -2.69), (0.9665, 0.7119, -2.579), (0.9798, 0.6724, -2.698), (0.9798, 0.7165, -2.587), (0.992, 0.6802, -2.71), (0.992, 0.7239, -2.598), (1.003, 0.6906, -2.727), (1.003, 0.7338, -2.614), (1.012, 0.7032, -2.747), (1.012, 0.7458, -2.634), (1.018, 0.7175, -2.77), (1.018, 0.7594, -2.656), (1.022, 0.7329, -2.795), (1.022, 0.7742, -2.68), (1.023, 0.7488, -2.821), (1.023, 0.7895, -2.705), (1.022, 0.7647, -2.847), (1.022, 0.8048, -2.729), (1.018, 0.7799, -2.871), (1.018, 0.8196, -2.753), (1.012, 0.7939, -2.894), (1.012, 0.8331, -2.775), (1.003, 0.8062, -2.914), (1.003, 0.845, -2.794), (0.992, 0.8162, -2.93), (0.992, 0.8548, -2.81), (0.9798, 0.8237, -2.942), (0.9798, 0.862, -2.822), (0.9665, 0.8283, -2.949), (0.9665, 0.8665, -2.829), (0.9526, 0.8299, -2.952), (0.9526, 0.868, -2.832), (0.9388, 0.8283, -2.949), (0.9388, 0.8665, -2.829), (0.9255, 0.8237, -2.942), (0.9255, 0.862, -2.822), (0.9133, 0.8162, -2.93), (0.9133, 0.8548, -2.81), (0.9025, 0.8062, -2.914), (0.9025, 0.845, -2.794), (0.8937, 0.7939, -2.894), (0.8937, 0.8331, -2.775), (0.8872, 0.7799, -2.871), (0.8872, 0.8196, -2.753), (0.8832, 0.7647, -2.847), (0.8832, 0.8048, -2.729), (0.8818, 0.7488, -2.821), (0.8818, 0.7895, -2.705), (0.8832, 0.7329, -2.795), (0.8832, 0.7742, -2.68), (0.8872, 0.7175, -2.77), (0.8872, 0.7595, -2.656), (0.8937, 0.7032, -2.747), (0.8937, 0.7458, -2.634), (0.9025, 0.6906, -2.727), (0.9025, 0.7338, -2.614), (0.9133, 0.6802, -2.71), (0.9133, 0.7239, -2.598), (0.9255, 0.6724, -2.698), (0.9255, 0.7165, -2.587), (0.9388, 0.6675, -2.69), (0.9388, 0.7119, -2.579), (0.9526, 0.7104, -2.577), (0.9526, 0.6658, -2.688), (0.9526, 0.192, -2.642), (0.9526, 0.1336, -2.479), (0.9665, 0.1322, -2.482), (0.9665, 0.1904, -2.644), (0.9798, 0.128, -2.489), (0.9798, 0.1857, -2.651), (0.992, 0.121, -2.501), (0.992, 0.1781, -2.664), (1.003, 0.1116, -2.516), (1.003, 0.1679, -2.68), (1.012, 0.1001, -2.535), (1.012, 0.1555, -2.7), (1.018, 0.0869, -2.556), (1.018, 0.1415, -2.723), (1.022, 0.0725, -2.58), (1.022, 0.1263, -2.747), (1.023, 0.05748, -2.604), (1.023, 0.1105, -2.773), (1.022, 0.04242, -2.628), (1.022, 0.09479, -2.798), (1.018, 0.0279, -2.652), (1.018, 0.07969, -2.822), (1.012, 0.01451, -2.674), (1.012, 0.06578, -2.845), (1.003, 0.002754, -2.693), (1.003, 0.0536, -2.865), (0.992, -0.006897, -2.709), (0.992, 0.0436, -2.881), (0.9798, -0.01407, -2.72), (0.9798, 0.03617, -2.893), (0.9665, -0.01849, -2.728), (0.9665, 0.03159, -2.9), (0.9526, -0.01998, -2.73), (0.9526, 0.03004, -2.902), (0.9388, -0.01849, -2.728), (0.9388, 0.03159, -2.9), (0.9255, -0.01407, -2.72), (0.9255, 0.03617, -2.893), (0.9133, -0.006897, -2.709), (0.9133, 0.0436, -2.881), (0.9025, 0.002753, -2.693), (0.9025, 0.0536, -2.865), (0.8937, 0.01451, -2.674), (0.8937, 0.06578, -2.845), (0.8872, 0.0279, -2.652), (0.8872, 0.07969, -2.822), (0.8832, 0.04242, -2.628), (0.8832, 0.09479, -2.798), (0.8818, 0.05748, -2.604), (0.8818, 0.1105, -2.773), (0.8832, 0.0725, -2.58), (0.8832, 0.1263, -2.747), (0.8872, 0.0869, -2.556), (0.8872, 0.1415, -2.723), (0.8937, 0.1001, -2.535), (0.8937, 0.1555, -2.7), (0.9025, 0.1116, -2.516), (0.9025, 0.1679, -2.68), (0.9133, 0.121, -2.501), (0.9133, 0.1781, -2.664), (0.9255, 0.128, -2.489), (0.9255, 0.1857, -2.651), (0.9388, 0.1322, -2.482), (0.9388, 0.1904, -2.644), (0.9526, 0.1011, -2.244), (0.9526, 0.09253, -2.084), (0.9665, 0.09078, -2.084), (0.9665, 0.09936, -2.244), (0.9798, 0.0856, -2.084), (0.9798, 0.09405, -2.244), (0.992, 0.07718, -2.084), (0.992, 0.08545, -2.244), (1.003, 0.06586, -2.084), (1.003, 0.0739, -2.244), (1.012, 0.05206, -2.084), (1.012, 0.05985, -2.244), (1.018, 0.03631, -2.084), (1.018, 0.04385, -2.244), (1.022, 0.01923, -2.084), (1.022, 0.02652, -2.244), (1.023, 0.001459, -2.084), (1.023, 0.008532, -2.244), (1.022, -0.01631, -2.084), (1.022, -0.009431, -2.244), (1.018, -0.03339, -2.084), (1.018, -0.02668, -2.244), (1.012, -0.04914, -2.084), (1.012, -0.04257, -2.244), (1.003, -0.06294, -2.084), (1.003, -0.05648, -2.244), (0.992, -0.07427, -2.084), (0.992, -0.06789, -2.244), (0.9798, -0.08268, -2.084), (0.9798, -0.07637, -2.244), (0.9665, -0.08787, -2.084), (0.9665, -0.08158, -2.244), (0.9526, -0.08962, -2.084), (0.9526, -0.08335, -2.244), (0.9388, -0.08787, -2.084), (0.9388, -0.08158, -2.244), (0.9255, -0.08268, -2.084), (0.9255, -0.07637, -2.244), (0.9133, -0.07427, -2.084), (0.9133, -0.06789, -2.244), (0.9025, -0.06294, -2.084), (0.9025, -0.05648, -2.244), (0.8937, -0.04914, -2.084), (0.8937, -0.04257, -2.244), (0.8872, -0.03339, -2.084), (0.8872, -0.02668, -2.244), (0.8832, -0.01631, -2.084), (0.8832, -0.009431, -2.244), (0.8818, 0.001459, -2.084), (0.8818, 0.008532, -2.244), (0.8832, 0.01923, -2.084), (0.8832, 0.02652, -2.244), (0.8872, 0.03631, -2.084), (0.8872, 0.04385, -2.244), (0.8937, 0.05206, -2.084), (0.8937, 0.05985, -2.244), (0.9025, 0.06586, -2.084), (0.9025, 0.0739, -2.244), (0.9133, 0.07718, -2.084), (0.9133, 0.08545, -2.244), (0.9255, 0.0856, -2.084), (0.9255, 0.09405, -2.244), (0.9388, 0.09078, -2.084), (0.9388, 0.09936, -2.244), (0.9526, 0.2776, -2.767), (0.9526, 0.2271, -2.709), (0.9665, 0.2262, -2.713), (0.9665, 0.2766, -2.771), (0.9798, 0.2234, -2.725), (0.9798, 0.2737, -2.783), (0.992, 0.219, -2.744), (0.992, 0.2691, -2.802), (1.003, 0.2129, -2.77), (1.003, 0.2628, -2.829), (1.012, 0.2054, -2.801), (1.012, 0.2551, -2.861), (1.018, 0.1968, -2.837), (1.018, 0.2463, -2.897), (1.022, 0.1874, -2.876), (1.022, 0.2368, -2.937), (1.023, 0.1777, -2.917), (1.023, 0.2269, -2.978), (1.022, 0.1679, -2.957), (1.022, 0.217, -3.019), (1.018, 0.1585, -2.996), (1.018, 0.2074, -3.059), (1.012, 0.1498, -3.033), (1.012, 0.1986, -3.096), (1.003, 0.1422, -3.064), (1.003, 0.1909, -3.128), (0.992, 0.136, -3.09), (0.992, 0.1846, -3.154), (0.9798, 0.1314, -3.11), (0.9798, 0.1799, -3.174), (0.9665, 0.1285, -3.122), (0.9665, 0.177, -3.186), (0.9526, 0.1276, -3.126), (0.9526, 0.176, -3.19), (0.9388, 0.1285, -3.122), (0.9388, 0.177, -3.186), (0.9255, 0.1314, -3.11), (0.9255, 0.1799, -3.174), (0.9133, 0.136, -3.09), (0.9133, 0.1846, -3.154), (0.9025, 0.1422, -3.064), (0.9025, 0.1909, -3.128), (0.8937, 0.1498, -3.033), (0.8937, 0.1986, -3.096), (0.8872, 0.1585, -2.996), (0.8872, 0.2074, -3.059), (0.8832, 0.1679, -2.957), (0.8832, 0.217, -3.019), (0.8818, 0.1777, -2.917), (0.8818, 0.2269, -2.978), (0.8832, 0.1874, -2.876), (0.8832, 0.2368, -2.937), (0.8872, 0.1968, -2.837), (0.8872, 0.2463, -2.897), (0.8937, 0.2054, -2.801), (0.8937, 0.2551, -2.861), (0.9025, 0.2129, -2.77), (0.9025, 0.2628, -2.829), (0.9133, 0.219, -2.744), (0.9133, 0.2691, -2.802), (0.9255, 0.2234, -2.725), (0.9255, 0.2737, -2.783), (0.9388, 0.2262, -2.713), (0.9388, 0.2766, -2.771), (0.9526, 0.4249, -2.839), (0.9526, 0.3756, -2.826), (0.9665, 0.3756, -2.83), (0.9665, 0.4249, -2.843), (0.9798, 0.3755, -2.842), (0.9798, 0.4249, -2.855), (0.992, 0.3754, -2.862), (0.992, 0.4249, -2.875), (1.003, 0.3753, -2.89), (1.003, 0.4249, -2.901), (1.012, 0.3753, -2.922), (1.012, 0.4249, -2.933), (1.018, 0.3753, -2.96), (1.018, 0.4249, -2.97), (1.022, 0.3753, -3.001), (1.022, 0.4249, -3.01), (1.023, 0.3753, -3.043), (1.023, 0.4249, -3.051), (1.022, 0.3753, -3.085), (1.022, 0.4249, -3.093), (1.018, 0.3753, -3.125), (1.018, 0.4249, -3.133), (1.012, 0.3753, -3.162), (1.012, 0.4249, -3.17), (1.003, 0.3753, -3.195), (1.003, 0.4249, -3.202), (0.992, 0.3753, -3.221), (0.992, 0.4249, -3.228), (0.9798, 0.3753, -3.241), (0.9798, 0.4249, -3.248), (0.9665, 0.3752, -3.253), (0.9665, 0.4249, -3.26), (0.9526, 0.3752, -3.257), (0.9526, 0.4249, -3.264), (0.9388, 0.3752, -3.253), (0.9388, 0.4249, -3.26), (0.9255, 0.3753, -3.241), (0.9255, 0.4249, -3.248), (0.9133, 0.3753, -3.221), (0.9133, 0.4249, -3.228), (0.9025, 0.3753, -3.195), (0.9025, 0.4249, -3.202), (0.8937, 0.3753, -3.162), (0.8937, 0.4249, -3.17), (0.8872, 0.3753, -3.125), (0.8872, 0.4249, -3.133), (0.8832, 0.3753, -3.085), (0.8832, 0.4249, -3.093), (0.8818, 0.3753, -3.043), (0.8818, 0.4249, -3.051), (0.8832, 0.3753, -3.001), (0.8832, 0.4249, -3.01), (0.8872, 0.3753, -2.96), (0.8872, 0.4249, -2.97), (0.8937, 0.3753, -2.922), (0.8937, 0.4249, -2.933), (0.9025, 0.3753, -2.89), (0.9025, 0.4249, -2.901), (0.9133, 0.3754, -2.862), (0.9133, 0.4249, -2.875), (0.9255, 0.3755, -2.842), (0.9255, 0.4249, -2.855), (0.9388, 0.3756, -2.83), (0.9388, 0.4249, -2.843)], [], [(0, 1, 3, 2), (2, 3, 5, 4), (4, 5, 7, 6), (6, 7, 9, 8), (8, 9, 11, 10), (10, 11, 13, 12), (12, 13, 15, 14), (14, 15, 17, 16), (16, 17, 19, 18), (18, 19, 21, 20), (20, 21, 23, 22), (22, 23, 25, 24), (24, 25, 27, 26), (26, 27, 29, 28), (28, 29, 31, 30), (30, 31, 33, 32), (32, 33, 35, 34), (34, 35, 37, 36), (36, 37, 39, 38), (38, 39, 41, 40), (40, 41, 43, 42), (42, 43, 45, 44), (44, 45, 47, 46), (46, 47, 49, 48), (48, 49, 51, 50), (50, 51, 53, 52), (52, 53, 55, 54), (54, 55, 57, 56), (56, 57, 59, 58), (58, 59, 61, 60), (3, 1, 63, 61, 59, 57, 55, 53, 51, 49, 47, 45, 43, 41, 39, 37, 35, 33, 31, 29, 27, 25, 23, 21, 19, 17, 15, 13, 11, 9, 7, 5), (60, 61, 63, 62), (62, 63, 1, 0), (663, 665, 124, 123), (619, 621, 102, 101), (637, 639, 111, 110), (655, 657, 120, 119), (629, 631, 107, 106), (647, 649, 116, 115), (665, 667, 125, 124), (621, 623, 103, 102), (639, 641, 112, 111), (657, 659, 121, 120), (631, 633, 108, 107), (649, 651, 117, 116), (667, 669, 126, 125), (623, 625, 104, 103), (641, 643, 113, 112), (659, 661, 122, 121), (64, 65, 482, 481), (547, 549, 66, 65), (633, 635, 109, 108), (651, 653, 118, 117), (669, 671, 127, 126), (625, 627, 105, 104), (643, 645, 114, 113), (661, 663, 123, 122), (617, 619, 101, 100), (635, 637, 110, 109), (653, 655, 119, 118), (627, 629, 106, 105), (645, 647, 115, 114), (555, 557, 70, 69), (615, 617, 100, 99), (583, 585, 84, 83), (557, 559, 71, 70), (585, 587, 85, 84), (559, 561, 72, 71), (587, 589, 86, 85), (561, 563, 73, 72), (589, 591, 87, 86), (563, 565, 74, 73), (591, 593, 88, 87), (565, 567, 75, 74), (593, 595, 89, 88), (567, 569, 76, 75), (595, 597, 90, 89), (569, 571, 77, 76), (597, 599, 91, 90), (571, 573, 78, 77), (599, 601, 92, 91), (573, 575, 79, 78), (0, 2, 546, 545), (601, 603, 93, 92), (575, 577, 80, 79), (549, 551, 67, 66), (603, 605, 94, 93), (577, 579, 81, 80), (551, 553, 68, 67), (605, 607, 95, 94), (579, 581, 82, 81), (553, 555, 69, 68), (581, 583, 83, 82), (146, 144, 265, 266), (174, 172, 279, 280), (148, 146, 266, 267), (176, 174, 280, 281), (150, 148, 267, 268), (178, 176, 281, 282), (152, 150, 268, 269), (180, 178, 282, 283), (154, 152, 269, 270), (182, 180, 283, 284), (156, 154, 270, 271), (184, 182, 284, 285), (158, 156, 271, 272), (675, 677, 258, 257), (186, 184, 285, 286), (160, 158, 272, 273), (134, 132, 259, 260), (188, 186, 286, 287), (162, 160, 273, 274), (136, 134, 260, 261), (164, 162, 274, 275), (138, 136, 261, 262), (166, 164, 275, 276), (140, 138, 262, 263), (95, 64, 481, 542), (168, 166, 276, 277), (142, 140, 263, 264), (170, 168, 277, 278), (144, 142, 264, 265), (172, 170, 278, 279), (62, 0, 545, 606), (2, 4, 548, 546), (4, 6, 550, 548), (6, 8, 552, 550), (8, 10, 554, 552), (10, 12, 556, 554), (12, 14, 558, 556), (14, 16, 560, 558), (16, 18, 562, 560), (18, 20, 564, 562), (20, 22, 566, 564), (22, 24, 568, 566), (24, 26, 570, 568), (26, 28, 572, 570), (28, 30, 574, 572), (30, 32, 576, 574), (32, 34, 578, 576), (34, 36, 580, 578), (36, 38, 582, 580), (38, 40, 584, 582), (40, 42, 586, 584), (42, 44, 588, 586), (44, 46, 590, 588), (46, 48, 592, 590), (48, 50, 594, 592), (50, 52, 596, 594), (52, 54, 598, 596), (54, 56, 600, 598), (56, 58, 602, 600), (58, 60, 604, 602), (60, 62, 606, 604), (544, 547, 65, 64), (480, 483, 610, 609), (91, 92, 536, 534), (78, 79, 510, 508), (65, 66, 484, 482), (92, 93, 538, 536), (79, 80, 512, 510), (66, 67, 486, 484), (93, 94, 540, 538), (80, 81, 514, 512), (67, 68, 488, 486), (94, 95, 542, 540), (81, 82, 516, 514), (68, 69, 490, 488), (132, 130, 258, 259), (82, 83, 518, 516), (69, 70, 492, 490), (83, 84, 520, 518), (70, 71, 494, 492), (84, 85, 522, 520), (71, 72, 496, 494), (85, 86, 524, 522), (72, 73, 498, 496), (86, 87, 526, 524), (73, 74, 500, 498), (87, 88, 528, 526), (74, 75, 502, 500), (88, 89, 530, 528), (75, 76, 504, 502), (89, 90, 532, 530), (76, 77, 506, 504), (90, 91, 534, 532), (77, 78, 508, 506), (613, 615, 99, 98), (543, 480, 609, 670), (483, 485, 612, 610), (485, 487, 614, 612), (487, 489, 616, 614), (489, 491, 618, 616), (491, 493, 620, 618), (493, 495, 622, 620), (495, 497, 624, 622), (497, 499, 626, 624), (499, 501, 628, 626), (501, 503, 630, 628), (503, 505, 632, 630), (505, 507, 634, 632), (507, 509, 636, 634), (509, 511, 638, 636), (511, 513, 640, 638), (513, 515, 642, 640), (515, 517, 644, 642), (517, 519, 646, 644), (519, 521, 648, 646), (521, 523, 650, 648), (523, 525, 652, 650), (525, 527, 654, 652), (527, 529, 656, 654), (529, 531, 658, 656), (531, 533, 660, 658), (533, 535, 662, 660), (535, 537, 664, 662), (537, 539, 666, 664), (539, 541, 668, 666), (541, 543, 670, 668), (608, 611, 97, 96), (191, 188, 287, 256), (130, 128, 257, 258), (129, 190, 191, 128), (131, 129, 128, 130), (133, 131, 130, 132), (135, 133, 132, 134), (137, 135, 134, 136), (139, 137, 136, 138), (141, 139, 138, 140), (143, 141, 140, 142), (145, 143, 142, 144), (147, 145, 144, 146), (149, 147, 146, 148), (151, 149, 148, 150), (153, 151, 150, 152), (155, 153, 152, 154), (157, 155, 154, 156), (159, 157, 156, 158), (161, 159, 158, 160), (163, 161, 160, 162), (165, 163, 162, 164), (167, 165, 164, 166), (169, 167, 166, 168), (171, 169, 168, 170), (173, 171, 170, 172), (175, 173, 172, 174), (177, 175, 174, 176), (179, 177, 176, 178), (181, 179, 178, 180), (183, 181, 180, 182), (185, 183, 182, 184), (187, 185, 184, 186), (189, 187, 186, 188), (190, 189, 188, 191), (354, 352, 417, 419), (388, 386, 451, 453), (362, 360, 425, 427), (390, 388, 453, 455), (364, 362, 427, 429), (392, 390, 455, 457), (366, 364, 429, 431), (394, 392, 457, 459), (368, 366, 431, 433), (396, 394, 459, 461), (370, 368, 433, 435), (398, 396, 461, 463), (372, 370, 435, 437), (400, 398, 463, 465), (374, 372, 437, 439), (402, 400, 465, 467), (376, 374, 439, 441), (404, 402, 467, 469), (378, 376, 441, 443), (406, 404, 469, 471), (380, 378, 443, 445), (416, 479, 190, 129), (408, 406, 471, 473), (382, 380, 445, 447), (356, 354, 419, 421), (410, 408, 473, 475), (384, 382, 447, 449), (358, 356, 421, 423), (412, 410, 475, 477), (386, 384, 449, 451), (360, 358, 423, 425), (351, 348, 413, 414), (288, 351, 414, 353), (195, 193, 289, 291), (197, 195, 291, 293), (199, 197, 293, 295), (201, 199, 295, 297), (203, 201, 297, 299), (205, 203, 299, 301), (207, 205, 301, 303), (209, 207, 303, 305), (211, 209, 305, 307), (213, 211, 307, 309), (215, 213, 309, 311), (217, 215, 311, 313), (219, 217, 313, 315), (221, 219, 315, 317), (223, 221, 317, 319), (225, 223, 319, 321), (227, 225, 321, 323), (229, 227, 323, 325), (231, 229, 325, 327), (233, 231, 327, 329), (235, 233, 329, 331), (237, 235, 331, 333), (239, 237, 333, 335), (241, 239, 335, 337), (243, 241, 337, 339), (245, 243, 339, 341), (247, 245, 341, 343), (249, 247, 343, 345), (251, 249, 345, 347), (253, 251, 347, 349), (255, 253, 349, 350), (695, 697, 268, 267), (723, 725, 282, 281), (697, 699, 269, 268), (725, 727, 283, 282), (699, 701, 270, 269), (415, 412, 477, 478), (727, 729, 284, 283), (701, 703, 271, 270), (729, 731, 285, 284), (703, 705, 272, 271), (677, 679, 259, 258), (731, 733, 286, 285), (705, 707, 273, 272), (679, 681, 260, 259), (733, 735, 287, 286), (707, 709, 274, 273), (681, 683, 261, 260), (96, 97, 674, 673), (709, 711, 275, 274), (683, 685, 262, 261), (711, 713, 276, 275), (685, 687, 263, 262), (713, 715, 277, 276), (687, 689, 264, 263), (715, 717, 278, 277), (689, 691, 265, 264), (717, 719, 279, 278), (691, 693, 266, 265), (719, 721, 280, 279), (693, 695, 267, 266), (721, 723, 281, 280), (450, 448, 161, 163), (424, 422, 135, 137), (479, 476, 189, 190), (452, 450, 163, 165), (426, 424, 137, 139), (454, 452, 165, 167), (428, 426, 139, 141), (456, 454, 167, 169), (430, 428, 141, 143), (422, 420, 133, 135), (458, 456, 169, 171), (432, 430, 143, 145), (460, 458, 171, 173), (434, 432, 145, 147), (462, 460, 173, 175), (436, 434, 147, 149), (464, 462, 175, 177), (438, 436, 149, 151), (466, 464, 177, 179), (440, 438, 151, 153), (468, 466, 179, 181), (442, 440, 153, 155), (470, 468, 181, 183), (444, 442, 155, 157), (472, 470, 183, 185), (446, 444, 157, 159), (474, 472, 185, 187), (448, 446, 159, 161), (348, 346, 411, 413), (476, 474, 187, 189), (318, 316, 381, 383), (336, 334, 399, 401), (292, 290, 355, 357), (310, 308, 373, 375), (328, 326, 391, 393), (346, 344, 409, 411), (302, 300, 365, 367), (320, 318, 383, 385), (338, 336, 401, 403), (294, 292, 357, 359), (312, 310, 375, 377), (330, 328, 393, 395), (290, 288, 353, 355), (304, 302, 367, 369), (322, 320, 385, 387), (340, 338, 403, 405), (296, 294, 359, 361), (314, 312, 377, 379), (332, 330, 395, 397), (306, 304, 369, 371), (324, 322, 387, 389), (342, 340, 405, 407), (298, 296, 361, 363), (316, 314, 379, 381), (334, 332, 397, 399), (420, 418, 131, 133), (308, 306, 371, 373), (326, 324, 389, 391), (344, 342, 407, 409), (300, 298, 363, 365), (193, 192, 254, 255), (195, 194, 192, 193), (197, 196, 194, 195), (199, 198, 196, 197), (201, 200, 198, 199), (203, 202, 200, 201), (205, 204, 202, 203), (207, 206, 204, 205), (209, 208, 206, 207), (211, 210, 208, 209), (213, 212, 210, 211), (215, 214, 212, 213), (217, 216, 214, 215), (219, 218, 216, 217), (221, 220, 218, 219), (223, 222, 220, 221), (225, 224, 222, 223), (227, 226, 224, 225), (229, 228, 226, 227), (231, 230, 228, 229), (233, 232, 230, 231), (235, 234, 232, 233), (237, 236, 234, 235), (239, 238, 236, 237), (241, 240, 238, 239), (243, 242, 240, 241), (245, 244, 242, 243), (247, 246, 244, 245), (249, 248, 246, 247), (251, 250, 248, 249), (253, 252, 250, 251), (255, 254, 252, 253), (127, 96, 673, 734), (97, 98, 676, 674), (98, 99, 678, 676), (99, 100, 680, 678), (100, 101, 682, 680), (101, 102, 684, 682), (102, 103, 686, 684), (103, 104, 688, 686), (104, 105, 690, 688), (105, 106, 692, 690), (106, 107, 694, 692), (107, 108, 696, 694), (108, 109, 698, 696), (109, 110, 700, 698), (110, 111, 702, 700), (111, 112, 704, 702), (112, 113, 706, 704), (113, 114, 708, 706), (114, 115, 710, 708), (115, 116, 712, 710), (116, 117, 714, 712), (117, 118, 716, 714), (118, 119, 718, 716), (119, 120, 720, 718), (120, 121, 722, 720), (121, 122, 724, 722), (122, 123, 726, 724), (123, 124, 728, 726), (124, 125, 730, 728), (125, 126, 732, 730), (126, 127, 734, 732), (672, 675, 257, 256), (128, 191, 256, 257), (289, 350, 351, 288), (291, 289, 288, 290), (293, 291, 290, 292), (295, 293, 292, 294), (297, 295, 294, 296), (299, 297, 296, 298), (301, 299, 298, 300), (303, 301, 300, 302), (305, 303, 302, 304), (307, 305, 304, 306), (309, 307, 306, 308), (311, 309, 308, 310), (313, 311, 310, 312), (315, 313, 312, 314), (317, 315, 314, 316), (319, 317, 316, 318), (321, 319, 318, 320), (323, 321, 320, 322), (325, 323, 322, 324), (327, 325, 324, 326), (329, 327, 326, 328), (331, 329, 328, 330), (333, 331, 330, 332), (335, 333, 332, 334), (337, 335, 334, 336), (339, 337, 336, 338), (341, 339, 338, 340), (343, 341, 340, 342), (345, 343, 342, 344), (347, 345, 344, 346), (349, 347, 346, 348), (350, 349, 348, 351), (193, 255, 350, 289), (415, 352, 353, 414), (352, 354, 355, 353), (354, 356, 357, 355), (356, 358, 359, 357), (358, 360, 361, 359), (360, 362, 363, 361), (362, 364, 365, 363), (364, 366, 367, 365), (366, 368, 369, 367), (368, 370, 371, 369), (370, 372, 373, 371), (372, 374, 375, 373), (374, 376, 377, 375), (376, 378, 379, 377), (378, 380, 381, 379), (380, 382, 383, 381), (382, 384, 385, 383), (384, 386, 387, 385), (386, 388, 389, 387), (388, 390, 391, 389), (390, 392, 393, 391), (392, 394, 395, 393), (394, 396, 397, 395), (396, 398, 399, 397), (398, 400, 401, 399), (400, 402, 403, 401), (402, 404, 405, 403), (404, 406, 407, 405), (406, 408, 409, 407), (408, 410, 411, 409), (410, 412, 413, 411), (412, 415, 414, 413), (352, 415, 478, 417), (417, 478, 479, 416), (419, 417, 416, 418), (421, 419, 418, 420), (423, 421, 420, 422), (425, 423, 422, 424), (427, 425, 424, 426), (429, 427, 426, 428), (431, 429, 428, 430), (433, 431, 430, 432), (435, 433, 432, 434), (437, 435, 434, 436), (439, 437, 436, 438), (441, 439, 438, 440), (443, 441, 440, 442), (445, 443, 442, 444), (447, 445, 444, 446), (449, 447, 446, 448), (451, 449, 448, 450), (453, 451, 450, 452), (455, 453, 452, 454), (457, 455, 454, 456), (459, 457, 456, 458), (461, 459, 458, 460), (463, 461, 460, 462), (465, 463, 462, 464), (467, 465, 464, 466), (469, 467, 466, 468), (471, 469, 468, 470), (473, 471, 470, 472), (475, 473, 472, 474), (477, 475, 474, 476), (478, 477, 476, 479), (418, 416, 129, 131), (481, 482, 483, 480), (482, 484, 485, 483), (484, 486, 487, 485), (486, 488, 489, 487), (488, 490, 491, 489), (490, 492, 493, 491), (492, 494, 495, 493), (494, 496, 497, 495), (496, 498, 499, 497), (498, 500, 501, 499), (500, 502, 503, 501), (502, 504, 505, 503), (504, 506, 507, 505), (506, 508, 509, 507), (508, 510, 511, 509), (510, 512, 513, 511), (512, 514, 515, 513), (514, 516, 517, 515), (516, 518, 519, 517), (518, 520, 521, 519), (520, 522, 523, 521), (522, 524, 525, 523), (524, 526, 527, 525), (526, 528, 529, 527), (528, 530, 531, 529), (530, 532, 533, 531), (532, 534, 535, 533), (534, 536, 537, 535), (536, 538, 539, 537), (538, 540, 541, 539), (540, 542, 543, 541), (542, 481, 480, 543), (611, 613, 98, 97), (545, 546, 547, 544), (546, 548, 549, 547), (548, 550, 551, 549), (550, 552, 553, 551), (552, 554, 555, 553), (554, 556, 557, 555), (556, 558, 559, 557), (558, 560, 561, 559), (560, 562, 563, 561), (562, 564, 565, 563), (564, 566, 567, 565), (566, 568, 569, 567), (568, 570, 571, 569), (570, 572, 573, 571), (572, 574, 575, 573), (574, 576, 577, 575), (576, 578, 579, 577), (578, 580, 581, 579), (580, 582, 583, 581), (582, 584, 585, 583), (584, 586, 587, 585), (586, 588, 589, 587), (588, 590, 591, 589), (590, 592, 593, 591), (592, 594, 595, 593), (594, 596, 597, 595), (596, 598, 599, 597), (598, 600, 601, 599), (600, 602, 603, 601), (602, 604, 605, 603), (604, 606, 607, 605), (606, 545, 544, 607), (607, 544, 64, 95), (609, 610, 611, 608), (610, 612, 613, 611), (612, 614, 615, 613), (614, 616, 617, 615), (616, 618, 619, 617), (618, 620, 621, 619), (620, 622, 623, 621), (622, 624, 625, 623), (624, 626, 627, 625), (626, 628, 629, 627), (628, 630, 631, 629), (630, 632, 633, 631), (632, 634, 635, 633), (634, 636, 637, 635), (636, 638, 639, 637), (638, 640, 641, 639), (640, 642, 643, 641), (642, 644, 645, 643), (644, 646, 647, 645), (646, 648, 649, 647), (648, 650, 651, 649), (650, 652, 653, 651), (652, 654, 655, 653), (654, 656, 657, 655), (656, 658, 659, 657), (658, 660, 661, 659), (660, 662, 663, 661), (662, 664, 665, 663), (664, 666, 667, 665), (666, 668, 669, 667), (668, 670, 671, 669), (670, 609, 608, 671), (671, 608, 96, 127), (673, 674, 675, 672), (674, 676, 677, 675), (676, 678, 679, 677), (678, 680, 681, 679), (680, 682, 683, 681), (682, 684, 685, 683), (684, 686, 687, 685), (686, 688, 689, 687), (688, 690, 691, 689), (690, 692, 693, 691), (692, 694, 695, 693), (694, 696, 697, 695), (696, 698, 699, 697), (698, 700, 701, 699), (700, 702, 703, 701), (702, 704, 705, 703), (704, 706, 707, 705), (706, 708, 709, 707), (708, 710, 711, 709), (710, 712, 713, 711), (712, 714, 715, 713), (714, 716, 717, 715), (716, 718, 719, 717), (718, 720, 721, 719), (720, 722, 723, 721), (722, 724, 725, 723), (724, 726, 727, 725), (726, 728, 729, 727), (728, 730, 731, 729), (730, 732, 733, 731), (732, 734, 735, 733), (734, 673, 672, 735), (735, 672, 256, 287)])
me_cube_003.polygons.foreach_set('use_smooth', [True] * 705)
me_cube_003.materials.append(mat_material)
me_cube_003.use_remesh_preserve_volume = False
me_cube_003.use_remesh_preserve_attributes = False
me_cube_003.use_mirror_vertex_groups = False
me_cube_003.auto_texspace = False
me_cube_003.update()
me_cube_002 = bpy.data.meshes.new('Cube.002')
me_cube_002.from_pydata([(0.9494, 0.2084, 0.05665), (0.9494, 0.2084, -1.118), (0.9335, 0.2044, 0.05665), (0.9335, 0.2044, -1.118), (0.9181, 0.1925, 0.05665), (0.9181, 0.1925, -1.118), (0.904, 0.1733, 0.05665), (0.904, 0.1733, -1.118), (0.8916, 0.1474, 0.05665), (0.8916, 0.1474, -1.118), (0.8814, 0.1158, 0.05665), (0.8814, 0.1158, -1.118), (0.8739, 0.07977, 0.05665), (0.8739, 0.07977, -1.118), (0.8692, 0.04067, 0.05665), (0.8692, 0.04067, -1.118), (0.8677, 1.693e-05, 0.05665), (0.8677, 1.693e-05, -1.118), (0.8692, -0.04064, 0.05665), (0.8692, -0.04064, -1.118), (0.8739, -0.07973, 0.05665), (0.8739, -0.07973, -1.118), (0.8814, -0.1158, 0.05665), (0.8814, -0.1158, -1.118), (0.8916, -0.1473, 0.05665), (0.8916, -0.1473, -1.118), (0.904, -0.1733, 0.05665), (0.904, -0.1733, -1.118), (0.9181, -0.1925, 0.05665), (0.9181, -0.1925, -1.118), (0.9335, -0.2044, 0.05665), (0.9335, -0.2044, -1.118), (0.9494, -0.2084, 0.05665), (0.9494, -0.2084, -1.118), (0.9654, -0.2044, 0.05665), (0.9654, -0.2044, -1.118), (0.9807, -0.1925, 0.05665), (0.9807, -0.1925, -1.118), (0.9949, -0.1733, 0.05665), (0.9949, -0.1733, -1.118), (1.007, -0.1473, 0.05665), (1.007, -0.1473, -1.118), (1.017, -0.1158, 0.05665), (1.017, -0.1158, -1.118), (1.025, -0.07973, 0.05665), (1.025, -0.07973, -1.118), (1.03, -0.04064, 0.05665), (1.03, -0.04064, -1.118), (1.031, 1.707e-05, 0.05665), (1.031, 1.713e-05, -1.118), (1.03, 0.04067, 0.05665), (1.03, 0.04067, -1.118), (1.025, 0.07977, 0.05665), (1.025, 0.07977, -1.118), (1.017, 0.1158, 0.05665), (1.017, 0.1158, -1.118), (1.007, 0.1474, 0.05665), (1.007, 0.1474, -1.118), (0.9949, 0.1733, 0.05665), (0.9949, 0.1733, -1.118), (0.9807, 0.1925, 0.05665), (0.9807, 0.1925, -1.118), (0.9654, 0.2044, 0.05665), (0.9654, 0.2044, -1.118)], [], [(0, 1, 3, 2), (2, 3, 5, 4), (4, 5, 7, 6), (6, 7, 9, 8), (8, 9, 11, 10), (10, 11, 13, 12), (12, 13, 15, 14), (14, 15, 17, 16), (16, 17, 19, 18), (18, 19, 21, 20), (20, 21, 23, 22), (22, 23, 25, 24), (24, 25, 27, 26), (26, 27, 29, 28), (28, 29, 31, 30), (30, 31, 33, 32), (32, 33, 35, 34), (34, 35, 37, 36), (36, 37, 39, 38), (38, 39, 41, 40), (40, 41, 43, 42), (42, 43, 45, 44), (44, 45, 47, 46), (46, 47, 49, 48), (48, 49, 51, 50), (50, 51, 53, 52), (52, 53, 55, 54), (54, 55, 57, 56), (56, 57, 59, 58), (58, 59, 61, 60), (3, 1, 63, 61, 59, 57, 55, 53, 51, 49, 47, 45, 43, 41, 39, 37, 35, 33, 31, 29, 27, 25, 23, 21, 19, 17, 15, 13, 11, 9, 7, 5), (60, 61, 63, 62), (62, 63, 1, 0), (0, 2, 4, 6, 8, 10, 12, 14, 16, 18, 20, 22, 24, 26, 28, 30, 32, 34, 36, 38, 40, 42, 44, 46, 48, 50, 52, 54, 56, 58, 60, 62)])
me_cube_002.materials.append(mat_material)
me_cube_002.use_remesh_preserve_volume = False
me_cube_002.use_remesh_preserve_attributes = False
me_cube_002.use_mirror_vertex_groups = False
me_cube_002.auto_texspace = False
me_cube_002.update()
me_cube_001 = bpy.data.meshes.new('Cube.001')
me_cube_001.from_pydata([(1.04, -0.004394, -0.2197), (0.863, -0.3981, 7.567), (0.8641, 0.3906, 7.567), (0.864, -0.003772, -0.2197), (1.039, -0.3995, 7.567), (1.04, -0.004415, -0.06528), (1.04, 0.3906, 7.567), (0.8641, 0.3906, -0.06577), (0.8641, 0.3398, -0.2197), (1.04, 0.3398, -0.2197), (1.04, 0.3906, -0.06577), (0.864, -0.003734, 7.567), (1.04, -0.004433, 7.567), (1.039, -0.3995, -0.06577), (1.039, -0.3486, -0.2197), (0.8631, -0.3474, -0.2197), (0.863, -0.3981, -0.06577), (0.864, -0.003752, -0.06562)], [], [(10, 7, 2, 6), (8, 9, 0, 3), (9, 10, 5, 0), (13, 16, 15, 14), (11, 12, 6, 2), (12, 11, 1, 4), (7, 10, 9, 8), (7, 17, 11, 2), (15, 16, 17, 3), (14, 15, 3, 0), (16, 13, 4, 1), (13, 5, 12, 4), (5, 13, 14, 0), (5, 10, 6, 12), (17, 16, 1, 11), (17, 7, 8, 3)])
_uv = me_cube_001.uv_layers.new(name='UVMap')
_uv.uv.foreach_set('vector', [0.0, 0.0, 0.0, 0.0, 0.0, 0.0, 0.0, 0.0, 0.0, 0.0, 0.0, 0.0, 0.0, 0.0, 0.0, 0.0, 0.0, 0.0, 0.0, 0.0, 0.0, 0.0, 0.0, 0.0, 0.0, 0.0, 0.0, 0.0, 0.0, 0.0, 0.0, 0.0, 0.0, 0.0, 0.0, 0.0, 0.0, 0.0, 0.0, 0.0, 0.0, 0.0, 0.0, 0.0, 0.0, 0.0, 0.0, 0.0, 0.0, 0.0, 0.0, 0.0, 0.0, 0.0, 0.0, 0.0, 0.002477, 0.002477, 0.3183, 0.002477, 0.3164, 0.9995, 0.0005086, 0.9995, 0.0, 0.0, 0.0, 0.0, 0.0, 0.0, 0.0, 0.0, 0.0, 0.0, 0.0, 0.0, 0.0, 0.0, 0.0, 0.0, 0.0, 0.0, 0.0, 0.0, 0.0, 0.0, 0.0, 0.0, 0.002477, 0.002477, 0.3183, 0.002477, 0.3164, 0.9995, 0.0005086, 0.9995, 0.0, 0.0, 0.0, 0.0, 0.0, 0.0, 0.0, 0.0, 0.002477, 0.002477, 0.3183, 0.002477, 0.3164, 0.9995, 0.0005086, 0.9995, 0.002477, 0.002477, 0.3183, 0.002477, 0.3164, 0.9995, 0.0005086, 0.9995, 0.0, 0.0, 0.0, 0.0, 0.0, 0.0, 0.0, 0.0])
me_cube_001.materials.append(mat_material)
me_cube_001.use_remesh_preserve_volume = False
me_cube_001.use_remesh_preserve_attributes = False
me_cube_001.use_mirror_vertex_groups = False
me_cube_001.auto_texspace = False
me_cube_001.update()
me_cube = bpy.data.meshes.new('Cube')
me_cube.from_pydata([(0.9489, 1.083, 6.381), (0.9489, 1.083, 5.751), (0.8999, 0.7106, 5.751), (0.8999, 0.7106, 6.381), (0.8999, 1.019, 5.751), (0.8999, 1.019, 6.381), (0.9103, 1.046, 5.751), (0.9103, 1.046, 6.381), (0.9222, 1.066, 5.751), (0.9222, 1.066, 6.381), (0.9979, 0.8649, 5.751), (0.9979, 0.8649, 6.381), (0.935, 1.079, 5.751), (0.935, 1.079, 6.381), (0.8999, 0.8649, 6.381), (0.8999, 0.8649, 5.751), (0.9489, 0.6467, 5.751), (0.9489, 0.6467, 6.381), (0.9627, 0.6509, 6.381), (0.9627, 0.6509, 5.751), (0.9756, 0.6633, 6.381), (0.9756, 0.6633, 5.751), (0.9875, 0.6834, 6.381), (0.9875, 0.6834, 5.751), (0.9979, 0.7106, 6.381), (0.9979, 0.7106, 5.751), (0.9979, 1.019, 6.381), (0.9979, 1.019, 5.751), (0.9875, 1.046, 6.381), (0.9875, 1.046, 5.751), (0.9756, 1.066, 6.381), (0.9756, 1.066, 5.751), (0.9627, 1.079, 6.381), (0.9627, 1.079, 5.751), (0.9103, 0.6834, 6.381), (0.9103, 0.6834, 5.751), (0.9222, 0.6633, 6.381), (0.9222, 0.6633, 5.751), (0.935, 0.6509, 6.381), (0.935, 0.6509, 5.751)], [], [(36, 37, 39, 38), (34, 35, 37, 36), (7, 6, 4, 5), (9, 8, 6, 7), (24, 25, 10, 11), (27, 26, 11, 10), (13, 12, 8, 9), (0, 1, 12, 13), (2, 3, 14, 15), (5, 4, 15, 14), (17, 16, 19, 18), (18, 19, 21, 20), (20, 21, 23, 22), (22, 23, 25, 24), (26, 27, 29, 28), (28, 29, 31, 30), (3, 2, 35, 34), (30, 31, 33, 32), (32, 33, 1, 0), (38, 39, 16, 17), (8, 12, 1, 33, 31, 29, 27, 10, 25, 23, 21, 19, 16, 39, 37, 35, 2, 15, 4, 6), (7, 5, 14, 3, 34, 36, 38, 17, 18, 20, 22, 24, 11, 26, 28, 30, 32, 0, 13, 9)])
me_cube.materials.append(mat_material)
me_cube.use_remesh_preserve_volume = False
me_cube.use_remesh_preserve_attributes = False
me_cube.use_mirror_vertex_groups = False
me_cube.auto_texspace = False
me_cube.update()

# ---- objects
ob_camera_001 = bpy.data.objects.new('Camera.001', cam_camera_001)
ob_cube_069 = bpy.data.objects.new('Cube.069', me_cube_069)
ob_cube_068 = bpy.data.objects.new('Cube.068', me_cube_068)
ob_cube_067 = bpy.data.objects.new('Cube.067', me_cube_067)
ob_cube_066 = bpy.data.objects.new('Cube.066', me_cube_066)
ob_cube_065 = bpy.data.objects.new('Cube.065', me_cube_065)
ob_cube_064 = bpy.data.objects.new('Cube.064', me_cube_064)
ob_cube_063 = bpy.data.objects.new('Cube.063', me_cube_063)
ob_cube_062 = bpy.data.objects.new('Cube.062', me_cube_062)
ob_cube_061 = bpy.data.objects.new('Cube.061', me_cube_061)
ob_cube_060 = bpy.data.objects.new('Cube.060', me_cube_060)
ob_cube_059 = bpy.data.objects.new('Cube.059', me_cube_059)
ob_cube_058 = bpy.data.objects.new('Cube.058', me_cube_058)
ob_cube_057 = bpy.data.objects.new('Cube.057', me_cube_057)
ob_cube_056 = bpy.data.objects.new('Cube.056', me_cube_056)
ob_cube_055 = bpy.data.objects.new('Cube.055', me_cube_055)
ob_cube_054 = bpy.data.objects.new('Cube.054', me_cube_054)
ob_cube_053 = bpy.data.objects.new('Cube.053', me_cube_053)
ob_cube_052 = bpy.data.objects.new('Cube.052', me_cube_052)
ob_cube_051 = bpy.data.objects.new('Cube.051', me_cube_051)
ob_cube_050 = bpy.data.objects.new('Cube.050', me_cube_050)
ob_cube_049 = bpy.data.objects.new('Cube.049', me_cube_049)
ob_cube_048 = bpy.data.objects.new('Cube.048', me_cube_048)
ob_cube_047 = bpy.data.objects.new('Cube.047', me_cube_047)
ob_cube_046 = bpy.data.objects.new('Cube.046', me_cube_046)
ob_cube_045 = bpy.data.objects.new('Cube.045', me_cube_045)
ob_cube_044 = bpy.data.objects.new('Cube.044', me_cube_044)
ob_cube_043 = bpy.data.objects.new('Cube.043', me_cube_043)
ob_cube_042 = bpy.data.objects.new('Cube.042', me_cube_042)
ob_cube_041 = bpy.data.objects.new('Cube.041', me_cube_041)
ob_cube_040 = bpy.data.objects.new('Cube.040', me_cube_040)
ob_cube_039 = bpy.data.objects.new('Cube.039', me_cube_039)
ob_cube_038 = bpy.data.objects.new('Cube.038', me_cube_038)
ob_cube_037 = bpy.data.objects.new('Cube.037', me_cube_037)
ob_cube_036 = bpy.data.objects.new('Cube.036', me_cube_036)
ob_cube_035 = bpy.data.objects.new('Cube.035', me_cube_035)
ob_cube_034 = bpy.data.objects.new('Cube.034', me_cube_034)
ob_cube_033 = bpy.data.objects.new('Cube.033', me_cube_033)
ob_cube_032 = bpy.data.objects.new('Cube.032', me_cube_032)
ob_cube_031 = bpy.data.objects.new('Cube.031', me_cube_031)
ob_cube_030 = bpy.data.objects.new('Cube.030', me_cube_030)
ob_cube_029 = bpy.data.objects.new('Cube.029', me_cube_029)
ob_cube_028 = bpy.data.objects.new('Cube.028', me_cube_028)
ob_cube_027 = bpy.data.objects.new('Cube.027', me_cube_027)
ob_cube_026 = bpy.data.objects.new('Cube.026', me_cube_026)
ob_cube_025 = bpy.data.objects.new('Cube.025', me_cube_025)
ob_cube_024 = bpy.data.objects.new('Cube.024', me_cube_024)
ob_cube_023 = bpy.data.objects.new('Cube.023', me_cube_023)
ob_cube_022 = bpy.data.objects.new('Cube.022', me_cube_022)
ob_cube_021 = bpy.data.objects.new('Cube.021', me_cube_021)
ob_cube_020 = bpy.data.objects.new('Cube.020', me_cube_020)
ob_cube_019 = bpy.data.objects.new('Cube.019', me_cube_019)
ob_cube_018 = bpy.data.objects.new('Cube.018', me_cube_018)
ob_cube_017 = bpy.data.objects.new('Cube.017', me_cube_017)
ob_cube_016 = bpy.data.objects.new('Cube.016', me_cube_016)
ob_cube_015 = bpy.data.objects.new('Cube.015', me_cube_015)
ob_cube_014 = bpy.data.objects.new('Cube.014', me_cube_014)
ob_cube_013 = bpy.data.objects.new('Cube.013', me_cube_013)
ob_cube_012 = bpy.data.objects.new('Cube.012', me_cube_012)
ob_cube_011 = bpy.data.objects.new('Cube.011', me_cube_011)
ob_cube_010 = bpy.data.objects.new('Cube.010', me_cube_010)
ob_cube_009 = bpy.data.objects.new('Cube.009', me_cube_009)
ob_cube_008 = bpy.data.objects.new('Cube.008', me_cube_008)
ob_cube_007 = bpy.data.objects.new('Cube.007', me_cube_007)
ob_cube_006 = bpy.data.objects.new('Cube.006', me_cube_006)
ob_cube_005 = bpy.data.objects.new('Cube.005', me_cube_005)
ob_cube_004 = bpy.data.objects.new('Cube.004', me_cube_004)
ob_cube_003 = bpy.data.objects.new('Cube.003', me_cube_003)
ob_cube_002 = bpy.data.objects.new('Cube.002', me_cube_002)
ob_cube_001 = bpy.data.objects.new('Cube.001', me_cube_001)
ob_cube = bpy.data.objects.new('Cube', me_cube)
ob_lamp = bpy.data.objects.new('Lamp', light_lamp)
ob_camera = bpy.data.objects.new('Camera', cam_camera)

# ---- transforms, parenting, visibility, modifiers, constraints
ob_camera_001.location = (7.19, 0.4024, 2.173)
ob_camera_001.rotation_euler = (1.48, -0.00174, 1.597)
ob_camera_001.lock_rotations_4d = False
ob_camera_001.empty_display_type = 'ARROWS'
ob_camera_001.color = (0.0, 0.0, 0.0, 0.0)
ob_camera_001.display_type = 'WIRE'
ob_camera_001.lineart.crease_threshold = 0.0
ob_cube_069.location = (0.0, 0.0, 1.017)
ob_cube_069.scale = (1.0, 0.6397, 0.2573)
ob_cube_069.lock_rotations_4d = False
ob_cube_069.empty_display_type = 'ARROWS'
ob_cube_069.show_texture_space = True
ob_cube_069.lineart.crease_threshold = 0.0
ob_cube_068.location = (0.0, 0.0, 1.017)
ob_cube_068.scale = (1.0, 0.6397, 0.2573)
ob_cube_068.lock_rotations_4d = False
ob_cube_068.empty_display_type = 'ARROWS'
ob_cube_068.show_texture_space = True
ob_cube_068.lineart.crease_threshold = 0.0
ob_cube_067.location = (0.0, 0.0, 1.017)
ob_cube_067.scale = (1.0, 0.6397, 0.2573)
ob_cube_067.lock_rotations_4d = False
ob_cube_067.empty_display_type = 'ARROWS'
ob_cube_067.show_texture_space = True
ob_cube_067.lineart.crease_threshold = 0.0
ob_cube_066.location = (0.0, 0.0, 1.017)
ob_cube_066.scale = (1.0, 0.6397, 0.2573)
ob_cube_066.lock_rotations_4d = False
ob_cube_066.empty_display_type = 'ARROWS'
ob_cube_066.show_texture_space = True
ob_cube_066.lineart.crease_threshold = 0.0
ob_cube_065.location = (0.0, 0.0, 1.017)
ob_cube_065.scale = (1.0, 0.6397, 0.2573)
ob_cube_065.lock_rotations_4d = False
ob_cube_065.empty_display_type = 'ARROWS'
ob_cube_065.show_texture_space = True
ob_cube_065.lineart.crease_threshold = 0.0
ob_cube_064.location = (0.0, 0.0, 1.017)
ob_cube_064.scale = (1.0, 0.6397, 0.2573)
ob_cube_064.lock_rotations_4d = False
ob_cube_064.empty_display_type = 'ARROWS'
ob_cube_064.show_texture_space = True
ob_cube_064.lineart.crease_threshold = 0.0
ob_cube_063.location = (0.0, 0.0, 1.017)
ob_cube_063.scale = (1.0, 0.6397, 0.2573)
ob_cube_063.lock_rotations_4d = False
ob_cube_063.empty_display_type = 'ARROWS'
ob_cube_063.show_texture_space = True
ob_cube_063.lineart.crease_threshold = 0.0
ob_cube_062.location = (0.0, 0.0, 1.017)
ob_cube_062.scale = (1.0, 0.6397, 0.2573)
ob_cube_062.lock_rotations_4d = False
ob_cube_062.empty_display_type = 'ARROWS'
ob_cube_062.show_texture_space = True
ob_cube_062.lineart.crease_threshold = 0.0
ob_cube_061.location = (0.0, 0.0, 1.017)
ob_cube_061.scale = (1.0, 0.6397, 0.2573)
ob_cube_061.lock_rotations_4d = False
ob_cube_061.empty_display_type = 'ARROWS'
ob_cube_061.show_texture_space = True
ob_cube_061.lineart.crease_threshold = 0.0
ob_cube_060.location = (0.0, 0.0, 1.017)
ob_cube_060.scale = (1.0, 0.6397, 0.2573)
ob_cube_060.lock_rotations_4d = False
ob_cube_060.empty_display_type = 'ARROWS'
ob_cube_060.show_texture_space = True
ob_cube_060.lineart.crease_threshold = 0.0
ob_cube_059.location = (0.0, 0.0, 1.017)
ob_cube_059.scale = (1.0, 0.6397, 0.2573)
ob_cube_059.lock_rotations_4d = False
ob_cube_059.empty_display_type = 'ARROWS'
ob_cube_059.show_texture_space = True
ob_cube_059.lineart.crease_threshold = 0.0
ob_cube_058.location = (0.0, 0.0, 1.017)
ob_cube_058.scale = (1.0, 0.6397, 0.2573)
ob_cube_058.lock_rotations_4d = False
ob_cube_058.empty_display_type = 'ARROWS'
ob_cube_058.show_texture_space = True
ob_cube_058.lineart.crease_threshold = 0.0
ob_cube_057.location = (0.0, 0.0, 1.017)
ob_cube_057.scale = (1.0, 0.6397, 0.2573)
ob_cube_057.lock_rotations_4d = False
ob_cube_057.empty_display_type = 'ARROWS'
ob_cube_057.show_texture_space = True
ob_cube_057.lineart.crease_threshold = 0.0
ob_cube_056.location = (0.0, 0.0, 1.017)
ob_cube_056.scale = (1.0, 0.6397, 0.2573)
ob_cube_056.lock_rotations_4d = False
ob_cube_056.empty_display_type = 'ARROWS'
ob_cube_056.show_texture_space = True
ob_cube_056.lineart.crease_threshold = 0.0
ob_cube_055.location = (0.0, 0.0, 1.017)
ob_cube_055.scale = (1.0, 0.6397, 0.2573)
ob_cube_055.lock_rotations_4d = False
ob_cube_055.empty_display_type = 'ARROWS'
ob_cube_055.show_texture_space = True
ob_cube_055.lineart.crease_threshold = 0.0
ob_cube_054.location = (0.0, 0.0, 1.017)
ob_cube_054.scale = (1.0, 0.6397, 0.2573)
ob_cube_054.lock_rotations_4d = False
ob_cube_054.empty_display_type = 'ARROWS'
ob_cube_054.show_texture_space = True
ob_cube_054.lineart.crease_threshold = 0.0
ob_cube_053.location = (0.0, 0.0, 1.017)
ob_cube_053.scale = (1.0, 0.6397, 0.2573)
ob_cube_053.lock_rotations_4d = False
ob_cube_053.empty_display_type = 'ARROWS'
ob_cube_053.show_texture_space = True
ob_cube_053.lineart.crease_threshold = 0.0
ob_cube_052.location = (0.0, 0.0, 1.017)
ob_cube_052.scale = (1.0, 0.6397, 0.2573)
ob_cube_052.lock_rotations_4d = False
ob_cube_052.empty_display_type = 'ARROWS'
ob_cube_052.show_texture_space = True
ob_cube_052.lineart.crease_threshold = 0.0
ob_cube_051.location = (0.0, 0.0, 1.017)
ob_cube_051.scale = (1.0, 0.6397, 0.2573)
ob_cube_051.lock_rotations_4d = False
ob_cube_051.empty_display_type = 'ARROWS'
ob_cube_051.show_texture_space = True
ob_cube_051.lineart.crease_threshold = 0.0
ob_cube_050.location = (0.0, 0.0, 1.017)
ob_cube_050.scale = (1.0, 0.6397, 0.2573)
ob_cube_050.lock_rotations_4d = False
ob_cube_050.empty_display_type = 'ARROWS'
ob_cube_050.show_texture_space = True
ob_cube_050.lineart.crease_threshold = 0.0
ob_cube_049.location = (0.0, 0.0, 1.017)
ob_cube_049.scale = (1.0, 0.6397, 0.2573)
ob_cube_049.lock_rotations_4d = False
ob_cube_049.empty_display_type = 'ARROWS'
ob_cube_049.show_texture_space = True
ob_cube_049.lineart.crease_threshold = 0.0
ob_cube_048.location = (0.0, 0.0, 1.017)
ob_cube_048.scale = (1.0, 0.6397, 0.2573)
ob_cube_048.lock_rotations_4d = False
ob_cube_048.empty_display_type = 'ARROWS'
ob_cube_048.show_texture_space = True
ob_cube_048.lineart.crease_threshold = 0.0
ob_cube_047.location = (0.0, 0.0, 1.017)
ob_cube_047.scale = (1.0, 0.6397, 0.2573)
ob_cube_047.lock_rotations_4d = False
ob_cube_047.empty_display_type = 'ARROWS'
ob_cube_047.show_texture_space = True
ob_cube_047.lineart.crease_threshold = 0.0
ob_cube_046.location = (0.0, 0.0, 1.017)
ob_cube_046.scale = (1.0, 0.6397, 0.2573)
ob_cube_046.lock_rotations_4d = False
ob_cube_046.empty_display_type = 'ARROWS'
ob_cube_046.show_texture_space = True
ob_cube_046.lineart.crease_threshold = 0.0
ob_cube_045.location = (0.0, 0.0, 1.017)
ob_cube_045.scale = (1.0, 0.6397, 0.2573)
ob_cube_045.lock_rotations_4d = False
ob_cube_045.empty_display_type = 'ARROWS'
ob_cube_045.show_texture_space = True
ob_cube_045.lineart.crease_threshold = 0.0
ob_cube_044.location = (0.0, 0.0, 1.017)
ob_cube_044.scale = (1.0, 0.6397, 0.2573)
ob_cube_044.lock_rotations_4d = False
ob_cube_044.empty_display_type = 'ARROWS'
ob_cube_044.show_texture_space = True
ob_cube_044.lineart.crease_threshold = 0.0
ob_cube_043.location = (0.0, 0.0, 1.017)
ob_cube_043.scale = (1.0, 0.6397, 0.2573)
ob_cube_043.lock_rotations_4d = False
ob_cube_043.empty_display_type = 'ARROWS'
ob_cube_043.show_texture_space = True
ob_cube_043.lineart.crease_threshold = 0.0
ob_cube_042.location = (0.0, 0.0, 1.017)
ob_cube_042.scale = (1.0, 0.6397, 0.2573)
ob_cube_042.lock_rotations_4d = False
ob_cube_042.empty_display_type = 'ARROWS'
ob_cube_042.show_texture_space = True
ob_cube_042.lineart.crease_threshold = 0.0
ob_cube_041.location = (0.0, 0.0, 1.017)
ob_cube_041.scale = (1.0, 0.6397, 0.2573)
ob_cube_041.lock_rotations_4d = False
ob_cube_041.empty_display_type = 'ARROWS'
ob_cube_041.show_texture_space = True
ob_cube_041.lineart.crease_threshold = 0.0
ob_cube_040.location = (0.0, 0.0, 1.017)
ob_cube_040.scale = (1.0, 0.6397, 0.2573)
ob_cube_040.lock_rotations_4d = False
ob_cube_040.empty_display_type = 'ARROWS'
ob_cube_040.show_texture_space = True
ob_cube_040.lineart.crease_threshold = 0.0
ob_cube_039.location = (0.0, 0.0, 1.017)
ob_cube_039.scale = (1.0, 0.6397, 0.2573)
ob_cube_039.lock_rotations_4d = False
ob_cube_039.empty_display_type = 'ARROWS'
ob_cube_039.show_texture_space = True
ob_cube_039.lineart.crease_threshold = 0.0
ob_cube_038.location = (0.0, 0.0, 1.017)
ob_cube_038.scale = (1.0, 0.6397, 0.2573)
ob_cube_038.lock_rotations_4d = False
ob_cube_038.empty_display_type = 'ARROWS'
ob_cube_038.show_texture_space = True
ob_cube_038.lineart.crease_threshold = 0.0
ob_cube_037.location = (0.0, 0.0, 1.017)
ob_cube_037.scale = (1.0, 0.6397, 0.2573)
ob_cube_037.lock_rotations_4d = False
ob_cube_037.empty_display_type = 'ARROWS'
ob_cube_037.show_texture_space = True
ob_cube_037.lineart.crease_threshold = 0.0
ob_cube_036.location = (0.0, 0.0, 1.017)
ob_cube_036.scale = (1.0, 0.6397, 0.2573)
ob_cube_036.lock_rotations_4d = False
ob_cube_036.empty_display_type = 'ARROWS'
ob_cube_036.show_texture_space = True
ob_cube_036.lineart.crease_threshold = 0.0
ob_cube_035.location = (0.0, 0.0, 1.017)
ob_cube_035.scale = (1.0, 0.6397, 0.2573)
ob_cube_035.lock_rotations_4d = False
ob_cube_035.empty_display_type = 'ARROWS'
ob_cube_035.show_texture_space = True
ob_cube_035.lineart.crease_threshold = 0.0
ob_cube_034.location = (0.0, 0.0, 1.017)
ob_cube_034.scale = (1.0, 0.6397, 0.2573)
ob_cube_034.lock_rotations_4d = False
ob_cube_034.empty_display_type = 'ARROWS'
ob_cube_034.show_texture_space = True
ob_cube_034.lineart.crease_threshold = 0.0
ob_cube_033.location = (0.0, 0.0, 1.017)
ob_cube_033.scale = (1.0, 0.6397, 0.2573)
ob_cube_033.lock_rotations_4d = False
ob_cube_033.empty_display_type = 'ARROWS'
ob_cube_033.show_texture_space = True
ob_cube_033.lineart.crease_threshold = 0.0
ob_cube_032.location = (0.0, 0.0, 1.017)
ob_cube_032.scale = (1.0, 0.6397, 0.2573)
ob_cube_032.lock_rotations_4d = False
ob_cube_032.empty_display_type = 'ARROWS'
ob_cube_032.show_texture_space = True
ob_cube_032.lineart.crease_threshold = 0.0
ob_cube_031.location = (0.0, 0.0, 1.017)
ob_cube_031.scale = (1.0, 0.6397, 0.2573)
ob_cube_031.lock_rotations_4d = False
ob_cube_031.empty_display_type = 'ARROWS'
ob_cube_031.show_texture_space = True
ob_cube_031.lineart.crease_threshold = 0.0
ob_cube_030.location = (0.0, 0.0, 1.017)
ob_cube_030.scale = (1.0, 0.6397, 0.2573)
ob_cube_030.lock_rotations_4d = False
ob_cube_030.empty_display_type = 'ARROWS'
ob_cube_030.show_texture_space = True
ob_cube_030.lineart.crease_threshold = 0.0
ob_cube_029.location = (0.0, 0.0, 1.017)
ob_cube_029.scale = (1.0, 0.6397, 0.2573)
ob_cube_029.lock_rotations_4d = False
ob_cube_029.empty_display_type = 'ARROWS'
ob_cube_029.show_texture_space = True
ob_cube_029.lineart.crease_threshold = 0.0
ob_cube_028.location = (0.0, 0.0, 1.017)
ob_cube_028.scale = (1.0, 0.6397, 0.2573)
ob_cube_028.lock_rotations_4d = False
ob_cube_028.empty_display_type = 'ARROWS'
ob_cube_028.show_texture_space = True
ob_cube_028.lineart.crease_threshold = 0.0
ob_cube_027.location = (0.0, 0.0, 1.017)
ob_cube_027.scale = (1.0, 0.6397, 0.2573)
ob_cube_027.lock_rotations_4d = False
ob_cube_027.empty_display_type = 'ARROWS'
ob_cube_027.show_texture_space = True
ob_cube_027.lineart.crease_threshold = 0.0
ob_cube_026.location = (0.0, 0.0, 1.017)
ob_cube_026.scale = (1.0, 0.6397, 0.2573)
ob_cube_026.lock_rotations_4d = False
ob_cube_026.empty_display_type = 'ARROWS'
ob_cube_026.show_texture_space = True
ob_cube_026.lineart.crease_threshold = 0.0
ob_cube_025.location = (0.0, 0.0, 1.017)
ob_cube_025.scale = (1.0, 0.6397, 0.2573)
ob_cube_025.lock_rotations_4d = False
ob_cube_025.empty_display_type = 'ARROWS'
ob_cube_025.show_texture_space = True
ob_cube_025.lineart.crease_threshold = 0.0
ob_cube_024.location = (0.0, 0.0, 1.017)
ob_cube_024.scale = (1.0, 0.6397, 0.2573)
ob_cube_024.lock_rotations_4d = False
ob_cube_024.empty_display_type = 'ARROWS'
ob_cube_024.show_texture_space = True
ob_cube_024.lineart.crease_threshold = 0.0
ob_cube_023.location = (0.0, 0.0, 1.017)
ob_cube_023.scale = (1.0, 0.6397, 0.2573)
ob_cube_023.lock_rotations_4d = False
ob_cube_023.empty_display_type = 'ARROWS'
ob_cube_023.show_texture_space = True
ob_cube_023.lineart.crease_threshold = 0.0
ob_cube_022.location = (0.0, 0.0, 1.017)
ob_cube_022.scale = (1.0, 0.6397, 0.2573)
ob_cube_022.lock_rotations_4d = False
ob_cube_022.empty_display_type = 'ARROWS'
ob_cube_022.show_texture_space = True
ob_cube_022.lineart.crease_threshold = 0.0
ob_cube_021.location = (0.0, 0.0, 1.017)
ob_cube_021.scale = (1.0, 0.6397, 0.2573)
ob_cube_021.lock_rotations_4d = False
ob_cube_021.empty_display_type = 'ARROWS'
ob_cube_021.show_texture_space = True
ob_cube_021.lineart.crease_threshold = 0.0
ob_cube_020.location = (0.0, 0.0, 1.017)
ob_cube_020.scale = (1.0, 0.6397, 0.2573)
ob_cube_020.lock_rotations_4d = False
ob_cube_020.empty_display_type = 'ARROWS'
ob_cube_020.show_texture_space = True
ob_cube_020.lineart.crease_threshold = 0.0
ob_cube_019.location = (0.0, 0.0, 1.017)
ob_cube_019.scale = (1.0, 0.6397, 0.2573)
ob_cube_019.lock_rotations_4d = False
ob_cube_019.empty_display_type = 'ARROWS'
ob_cube_019.show_texture_space = True
ob_cube_019.lineart.crease_threshold = 0.0
ob_cube_018.location = (0.0, 0.0, 1.017)
ob_cube_018.scale = (1.0, 0.6397, 0.2573)
ob_cube_018.lock_rotations_4d = False
ob_cube_018.empty_display_type = 'ARROWS'
ob_cube_018.show_texture_space = True
ob_cube_018.lineart.crease_threshold = 0.0
ob_cube_017.location = (0.0, 0.0, 1.017)
ob_cube_017.scale = (1.0, 0.6397, 0.2573)
ob_cube_017.lock_rotations_4d = False
ob_cube_017.empty_display_type = 'ARROWS'
ob_cube_017.show_texture_space = True
ob_cube_017.lineart.crease_threshold = 0.0
ob_cube_016.location = (0.0, 0.0, 1.017)
ob_cube_016.scale = (1.0, 0.6397, 0.2573)
ob_cube_016.lock_rotations_4d = False
ob_cube_016.empty_display_type = 'ARROWS'
ob_cube_016.show_texture_space = True
ob_cube_016.lineart.crease_threshold = 0.0
ob_cube_015.location = (0.0, 0.0, 1.017)
ob_cube_015.scale = (1.0, 0.6397, 0.2573)
ob_cube_015.lock_rotations_4d = False
ob_cube_015.empty_display_type = 'ARROWS'
ob_cube_015.show_texture_space = True
ob_cube_015.lineart.crease_threshold = 0.0
ob_cube_014.location = (0.0, 0.0, 1.017)
ob_cube_014.scale = (1.0, 0.6397, 0.2573)
ob_cube_014.lock_rotations_4d = False
ob_cube_014.empty_display_type = 'ARROWS'
ob_cube_014.show_texture_space = True
ob_cube_014.lineart.crease_threshold = 0.0
ob_cube_013.location = (0.0, 0.0, 1.017)
ob_cube_013.scale = (1.0, 0.6397, 0.2573)
ob_cube_013.lock_rotations_4d = False
ob_cube_013.empty_display_type = 'ARROWS'
ob_cube_013.show_texture_space = True
ob_cube_013.lineart.crease_threshold = 0.0
ob_cube_012.location = (0.0, 0.0, 1.017)
ob_cube_012.scale = (1.0, 0.6397, 0.2573)
ob_cube_012.lock_rotations_4d = False
ob_cube_012.empty_display_type = 'ARROWS'
ob_cube_012.show_texture_space = True
ob_cube_012.lineart.crease_threshold = 0.0
ob_cube_011.location = (0.0, 0.0, 1.017)
ob_cube_011.scale = (1.0, 0.6397, 0.2573)
ob_cube_011.lock_rotations_4d = False
ob_cube_011.empty_display_type = 'ARROWS'
ob_cube_011.show_texture_space = True
ob_cube_011.lineart.crease_threshold = 0.0
ob_cube_010.location = (0.0, 0.0, 1.017)
ob_cube_010.scale = (1.0, 0.6397, 0.2573)
ob_cube_010.lock_rotations_4d = False
ob_cube_010.empty_display_type = 'ARROWS'
ob_cube_010.show_texture_space = True
ob_cube_010.lineart.crease_threshold = 0.0
ob_cube_009.location = (0.0, 0.0, 1.017)
ob_cube_009.scale = (1.0, 0.6397, 0.2573)
ob_cube_009.lock_rotations_4d = False
ob_cube_009.empty_display_type = 'ARROWS'
ob_cube_009.show_texture_space = True
ob_cube_009.lineart.crease_threshold = 0.0
ob_cube_008.location = (0.0, 0.0, 1.017)
ob_cube_008.scale = (1.0, 0.6397, 0.2573)
ob_cube_008.lock_rotations_4d = False
ob_cube_008.empty_display_type = 'ARROWS'
ob_cube_008.show_texture_space = True
ob_cube_008.lineart.crease_threshold = 0.0
ob_cube_007.location = (0.0, 0.0, 1.017)
ob_cube_007.scale = (1.0, 0.6397, 0.2573)
ob_cube_007.lock_rotations_4d = False
ob_cube_007.empty_display_type = 'ARROWS'
ob_cube_007.show_texture_space = True
ob_cube_007.lineart.crease_threshold = 0.0
ob_cube_006.location = (0.0, 0.0, 1.017)
ob_cube_006.scale = (1.0, 0.6397, 0.2573)
ob_cube_006.lock_rotations_4d = False
ob_cube_006.empty_display_type = 'ARROWS'
ob_cube_006.show_texture_space = True
ob_cube_006.lineart.crease_threshold = 0.0
ob_cube_005.location = (0.0, 0.0, 1.017)
ob_cube_005.scale = (1.0, 0.6397, 0.2573)
ob_cube_005.lock_rotations_4d = False
ob_cube_005.empty_display_type = 'ARROWS'
ob_cube_005.show_texture_space = True
ob_cube_005.lineart.crease_threshold = 0.0
ob_cube_004.location = (0.0, 0.0, 1.017)
ob_cube_004.scale = (1.0, 0.6397, 0.2573)
ob_cube_004.lock_rotations_4d = False
ob_cube_004.empty_display_type = 'ARROWS'
ob_cube_004.show_texture_space = True
ob_cube_004.lineart.crease_threshold = 0.0
ob_cube_003.location = (0.0, 0.0, 1.017)
ob_cube_003.scale = (1.0, 0.6397, 0.2573)
ob_cube_003.lock_rotations_4d = False
ob_cube_003.empty_display_type = 'ARROWS'
ob_cube_003.show_texture_space = True
ob_cube_003.lineart.crease_threshold = 0.0
ob_cube_002.location = (0.0, 0.0, 1.017)
ob_cube_002.scale = (1.0, 0.6397, 0.2573)
ob_cube_002.lock_rotations_4d = False
ob_cube_002.empty_display_type = 'ARROWS'
ob_cube_002.show_texture_space = True
ob_cube_002.lineart.crease_threshold = 0.0
ob_cube_001.location = (0.0, 0.0, 1.017)
ob_cube_001.scale = (1.0, 0.6397, 0.2573)
ob_cube_001.lock_rotations_4d = False
ob_cube_001.empty_display_type = 'ARROWS'
ob_cube_001.show_texture_space = True
ob_cube_001.lineart.crease_threshold = 0.0
ob_cube.location = (0.0, 0.0, 1.017)
ob_cube.scale = (1.0, 0.6397, 0.2573)
ob_cube.lock_rotations_4d = False
ob_cube.empty_display_type = 'ARROWS'
ob_cube.show_texture_space = True
ob_cube.lineart.crease_threshold = 0.0
ob_lamp.location = (4.076, 1.005, 5.904)
ob_lamp.rotation_euler = (0.6503, 0.05522, 1.866)
ob_lamp.lock_rotations_4d = False
ob_lamp.empty_display_type = 'ARROWS'
ob_lamp.color = (0.0, 0.0, 0.0, 0.0)
ob_lamp.lineart.crease_threshold = 0.0
ob_camera.location = (7.19, 0.4024, 2.173)
ob_camera.rotation_euler = (1.48, -0.00174, 1.597)
ob_camera.lock_rotations_4d = False
ob_camera.empty_display_type = 'ARROWS'
ob_camera.color = (0.0, 0.0, 0.0, 0.0)
ob_camera.display_type = 'WIRE'
ob_camera.lineart.crease_threshold = 0.0

# ---- collection membership
col_collection_1.objects.link(ob_camera_001)
col_collection_1.objects.link(ob_cube_069)
col_collection_1.objects.link(ob_cube_068)
col_collection_1.objects.link(ob_cube_067)
col_collection_1.objects.link(ob_cube_066)
col_collection_1.objects.link(ob_cube_065)
col_collection_1.objects.link(ob_cube_064)
col_collection_1.objects.link(ob_cube_063)
col_collection_1.objects.link(ob_cube_062)
col_collection_1.objects.link(ob_cube_061)
col_collection_1.objects.link(ob_cube_060)
col_collection_1.objects.link(ob_cube_059)
col_collection_1.objects.link(ob_cube_058)
col_collection_1.objects.link(ob_cube_057)
col_collection_1.objects.link(ob_cube_056)
col_collection_1.objects.link(ob_cube_055)
col_collection_1.objects.link(ob_cube_054)
col_collection_1.objects.link(ob_cube_053)
col_collection_1.objects.link(ob_cube_052)
col_collection_1.objects.link(ob_cube_051)
col_collection_1.objects.link(ob_cube_050)
col_collection_1.objects.link(ob_cube_049)
col_collection_1.objects.link(ob_cube_048)
col_collection_1.objects.link(ob_cube_047)
col_collection_1.objects.link(ob_cube_046)
col_collection_1.objects.link(ob_cube_045)
col_collection_1.objects.link(ob_cube_044)
col_collection_1.objects.link(ob_cube_043)
col_collection_1.objects.link(ob_cube_042)
col_collection_1.objects.link(ob_cube_041)
col_collection_1.objects.link(ob_cube_040)
col_collection_1.objects.link(ob_cube_039)
col_collection_1.objects.link(ob_cube_038)
col_collection_1.objects.link(ob_cube_037)
col_collection_1.objects.link(ob_cube_036)
col_collection_1.objects.link(ob_cube_035)
col_collection_1.objects.link(ob_cube_034)
col_collection_1.objects.link(ob_cube_033)
col_collection_1.objects.link(ob_cube_032)
col_collection_1.objects.link(ob_cube_031)
col_collection_1.objects.link(ob_cube_030)
col_collection_1.objects.link(ob_cube_029)
col_collection_1.objects.link(ob_cube_028)
col_collection_1.objects.link(ob_cube_027)
col_collection_1.objects.link(ob_cube_026)
col_collection_1.objects.link(ob_cube_025)
col_collection_1.objects.link(ob_cube_024)
col_collection_1.objects.link(ob_cube_023)
col_collection_1.objects.link(ob_cube_022)
col_collection_1.objects.link(ob_cube_021)
col_collection_1.objects.link(ob_cube_020)
col_collection_1.objects.link(ob_cube_019)
col_collection_1.objects.link(ob_cube_018)
col_collection_1.objects.link(ob_cube_017)
col_collection_1.objects.link(ob_cube_016)
col_collection_1.objects.link(ob_cube_015)
col_collection_1.objects.link(ob_cube_014)
col_collection_1.objects.link(ob_cube_013)
col_collection_1.objects.link(ob_cube_012)
col_collection_1.objects.link(ob_cube_011)
col_collection_1.objects.link(ob_cube_010)
col_collection_1.objects.link(ob_cube_009)
col_collection_1.objects.link(ob_cube_008)
col_collection_1.objects.link(ob_cube_007)
col_collection_1.objects.link(ob_cube_006)
col_collection_1.objects.link(ob_cube_005)
col_collection_1.objects.link(ob_cube_004)
col_collection_1.objects.link(ob_cube_003)
col_collection_1.objects.link(ob_cube_002)
col_collection_1.objects.link(ob_cube_001)
col_collection_1.objects.link(ob_cube)
col_collection_1.objects.link(ob_lamp)
col_collection_1.objects.link(ob_camera)

# ---- scene / render settings (as saved in the file)
scene.camera = ob_camera
scene.frame_start = 1; scene.frame_end = 250; scene.frame_set(1)
scene.render.engine = 'BLENDER_EEVEE_NEXT'
scene.render.resolution_percentage = 50
scene.render.dither_intensity = 0.0
scene.cycles.use_denoising = False
scene.cycles.samples = 128
scene.cycles.sampling_pattern = 'TABULATED_SOBOL'
scene.cycles.light_sampling_threshold = 0.0
scene.cycles.use_adaptive_sampling = False
scene.cycles.use_light_tree = False
scene.cycles.blur_glossy = 0.0
scene.cycles.sample_clamp_indirect = 0.0
scene.view_settings.view_transform = 'Standard'
bpy.context.view_layer.update()
